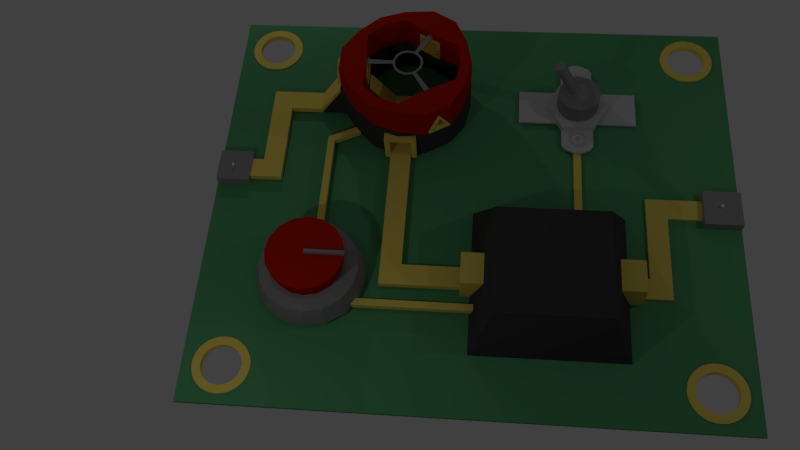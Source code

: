 # Source: Demodulation.blend  (saved by Blender 2.71.0; exported with 4.5.12 LTS)
import bpy
from mathutils import Matrix  # noqa: F401  (used for matrix-valued properties, if any)

bpy.ops.wm.read_factory_settings(use_empty=True)
scene = bpy.context.scene
scene.name = 'Scene'

# ---- collections
col_collection_1 = bpy.data.collections.new('Collection 1'); scene.collection.children.link(col_collection_1)
col_collection_2 = bpy.data.collections.new('Collection 2'); scene.collection.children.link(col_collection_2)
col_collection_2.hide_render = True
col_collection_2.hide_viewport = True

# ---- materials (node trees are filled in below, after node groups)
mat_material = bpy.data.materials.new('Material')
mat_material.alpha_threshold = 0.0
mat_material.use_transparent_shadow = False
mat_material.diffuse_color = (0.2529, 0.2529, 0.2529, 1.0)
mat_material.specular_color = (0.335, 0.335, 0.335)
mat_material.roughness = 0.5
mat_material.specular_intensity = 0.8698
mat_material.line_color = (0.0, 0.0, 0.0, 1.0)
mat_gold = bpy.data.materials.new('Gold')
mat_gold.alpha_threshold = 0.0
mat_gold.use_transparent_shadow = False
mat_gold.diffuse_color = (0.8, 0.6303, 0.1212, 1.0)
mat_gold.specular_color = (1.0, 0.4162, 0.0)
mat_gold.roughness = 0.5
mat_gold.specular_intensity = 1.0
mat_gold.line_color = (0.0, 0.0, 0.0, 1.0)
mat_chip = bpy.data.materials.new('Chip')
mat_chip.alpha_threshold = 0.0
mat_chip.use_transparent_shadow = False
mat_chip.diffuse_color = (0.04955, 0.04955, 0.04955, 1.0)
mat_chip.specular_color = (0.05497, 0.05497, 0.05497)
mat_chip.roughness = 0.5
mat_chip.line_color = (0.0, 0.0, 0.0, 1.0)
mat_button = bpy.data.materials.new('Button')
mat_button.alpha_threshold = 0.0
mat_button.use_transparent_shadow = False
mat_button.diffuse_color = (0.4292, 0.01075, 0.0, 1.0)
mat_button.specular_color = (0.7357, 0.0, 0.05259)
mat_button.roughness = 0.5
mat_button.line_color = (0.0, 0.0, 0.0, 1.0)
mat_chip_without_text = bpy.data.materials.new('chip_without_text')
mat_chip_without_text.alpha_threshold = 0.0
mat_chip_without_text.use_transparent_shadow = False
mat_chip_without_text.diffuse_color = (0.234, 0.234, 0.234, 1.0)
mat_chip_without_text.specular_color = (0.1379, 0.1379, 0.1379)
mat_chip_without_text.roughness = 0.5
mat_chip_without_text.specular_intensity = 0.2168
mat_chip_without_text.line_color = (0.0, 0.0, 0.0, 1.0)
mat_metalswitch = bpy.data.materials.new('metalswitch')
mat_metalswitch.alpha_threshold = 0.0
mat_metalswitch.use_transparent_shadow = False
mat_metalswitch.diffuse_color = (0.5173, 0.5173, 0.5173, 1.0)
mat_metalswitch.roughness = 0.5
mat_metalswitch.line_color = (0.0, 0.0, 0.0, 1.0)
mat_pcb = bpy.data.materials.new('PCB')
mat_pcb.alpha_threshold = 0.0
mat_pcb.use_transparent_shadow = False
mat_pcb.diffuse_color = (0.08712, 0.3185, 0.1364, 1.0)
mat_pcb.roughness = 0.5
mat_pcb.line_color = (0.0, 0.0, 0.0, 1.0)

# ---- material node trees

# ---- world
world_world = bpy.data.worlds.new('World'); scene.world = world_world
world_world.color = (0.05088, 0.05088, 0.05088)
world_world.use_sun_shadow = False
world_world.sun_shadow_jitter_overblur = 0.0
world_world.cycles.sampling_method = 'MANUAL'
world_world.cycles.sample_map_resolution = 256

# ---- cameras
cam_camera = bpy.data.cameras.new('Camera')
cam_camera.clip_end = 100.0
cam_camera.lens = 35.0
cam_camera.sensor_width = 32.0
cam_camera.sensor_height = 18.0
cam_camera.dof.focus_distance = 0.0
cam_camera.dof.aperture_fstop = 128.0

# ---- lights
light_point_002 = bpy.data.lights.new('Point.002', 'POINT')
light_point_002.transmission_factor = 0.0
light_point_002.energy = 100.0
light_point_002.shadow_buffer_clip_start = 0.5
light_point_002.shadow_soft_size = 0.1
light_point_002.shadow_maximum_resolution = 0.006
light_point_002.use_absolute_resolution = True
light_point_002.cycles.use_multiple_importance_sampling = False
light_point_001 = bpy.data.lights.new('Point.001', 'POINT')
light_point_001.transmission_factor = 0.0
light_point_001.energy = 100.0
light_point_001.shadow_buffer_clip_start = 0.5
light_point_001.shadow_soft_size = 0.1
light_point_001.shadow_maximum_resolution = 0.006
light_point_001.use_absolute_resolution = True
light_point_001.cycles.use_multiple_importance_sampling = False
light_point = bpy.data.lights.new('Point', 'POINT')
light_point.transmission_factor = 0.0
light_point.energy = 100.0
light_point.shadow_buffer_clip_start = 0.5
light_point.shadow_soft_size = 0.1
light_point.shadow_maximum_resolution = 0.006
light_point.use_absolute_resolution = True
light_point.cycles.use_multiple_importance_sampling = False

# ---- meshes
me_circle_008 = bpy.data.meshes.new('Circle.008')
me_circle_008.from_pydata([(0.0, 0.2434, 0.0), (-0.099, 0.2223, 0.0), (-0.1809, 0.1629, 0.0), (-0.2315, 0.07521, 0.0), (-0.2421, -0.02544, 0.0), (-0.2108, -0.1217, 0.0), (-0.1431, -0.1969, 0.0), (-0.0506, -0.2381, 0.0), (0.0506, -0.2381, 0.0), (0.1431, -0.1969, 0.0), (0.2108, -0.1217, 0.0), (0.2421, -0.02544, 0.0), (0.2315, 0.07521, 0.0), (0.1809, 0.1629, 0.0), (0.099, 0.2223, 0.0), (0.0, 0.2921, 0.0), (-0.1188, 0.2668, 0.0), (-0.2296, 0.1736, 0.0), (-0.2652, 0.1121, 0.0), (-0.2905, -0.03053, 0.0), (-0.2529, -0.146, 0.0), (-0.1717, -0.2363, 0.0), (0.1717, -0.2363, 0.0), (0.2529, -0.146, 0.0), (0.2905, -0.03053, 0.0), (0.2652, 0.1121, 0.0), (0.2296, 0.1736, 0.0), (0.1188, 0.2668, 0.0), (-0.717, 0.4954, 0.0), (-0.7778, 0.3903, 0.0), (0.8778, 0.4903, 0.0), (0.817, 0.5954, 0.0), (-0.03553, -0.2857, 0.0), (0.03553, -0.2857, 0.0), (-0.06072, -0.8857, 0.0), (0.06072, -0.8857, 0.0)], [], [(14, 27, 15, 0), (13, 26, 27, 14), (12, 25, 26, 13), (11, 24, 25, 12), (10, 23, 24, 11), (9, 22, 23, 10), (5, 20, 21, 6), (4, 19, 20, 5), (3, 18, 19, 4), (2, 17, 18, 3), (1, 16, 17, 2), (0, 15, 16, 1), (18, 17, 28, 29), (26, 25, 30, 31), (33, 32, 34, 35), (8, 33, 22, 9), (7, 32, 33, 8), (6, 21, 32, 7)])
me_circle_008.materials.append(mat_material)
me_circle_008.use_remesh_preserve_volume = False
me_circle_008.use_remesh_preserve_attributes = False
me_circle_008.use_mirror_vertex_groups = False
me_circle_008.update()
me_cube_021 = bpy.data.meshes.new('Cube.021')
me_cube_021.from_pydata([(33.97, -2.409, -1.0), (33.29, -2.365, -1.0), (33.89, -14.06, -1.0), (33.21, -14.03, -1.0), (33.97, -2.409, 1.0), (33.29, -2.365, 1.0), (30.35, -15.36, -1.0), (30.35, -15.36, 1.0), (30.65, -15.99, 1.0), (30.65, -15.99, -1.0), (33.89, -14.06, 1.0), (33.21, -14.03, 1.0), (32.78, -15.0, 1.0), (32.78, -15.0, -1.0), (33.29, -2.365, 1.0), (33.97, -2.409, 1.0), (33.29, -2.365, -1.0), (33.97, -2.409, -1.0), (33.86, -14.49, -1.0), (32.78, -15.0, -1.0), (33.86, -14.49, 1.0), (32.78, -15.0, 1.0), (33.21, -14.03, 1.0), (33.89, -14.06, 1.0), (33.21, -14.03, -1.0), (33.89, -14.06, -1.0)], [], [(0, 4, 15, 17), (5, 1, 16, 14), (7, 6, 9, 8), (22, 24, 6, 7), (21, 22, 7, 8), (19, 21, 8, 9), (14, 16, 3, 11), (23, 25, 2, 10), (24, 22, 11, 3), (21, 22, 11, 12), (4, 5, 14, 15), (15, 14, 11, 10), (17, 15, 10, 2), (19, 21, 12, 13), (25, 23, 20, 18), (22, 23, 10, 11), (1, 24, 3, 16), (25, 0, 17, 2), (23, 22, 21, 20), (20, 21, 19, 18)])
me_cube_021.materials.append(mat_gold)
me_cube_021.use_remesh_preserve_volume = False
me_cube_021.use_remesh_preserve_attributes = False
me_cube_021.use_mirror_vertex_groups = False
me_cube_021.update()
me_cube_020 = bpy.data.meshes.new('Cube.020')
me_cube_020.from_pydata([(-3.904, 1.0, -1.41), (-3.904, -1.0, -1.41), (-1.452, -1.0, -1.41), (-1.452, 1.0, -1.41), (-1.452, 1.0, 0.5984), (-1.452, -1.0, 0.5984), (-3.904, -1.0, 1.0), (-3.904, 1.0, 1.0), (8.356, 1.0, 0.5984), (8.356, -1.0, 0.5984), (10.81, 1.0, 1.0), (10.81, -1.0, 1.0), (10.81, 1.0, -1.41), (10.81, -1.0, -1.41), (8.356, 1.0, -1.41), (8.356, -1.0, -1.41)], [], [(4, 5, 2, 3), (1, 6, 7, 0), (5, 6, 1), (0, 4, 3), (8, 12, 14), (11, 9, 13), (5, 4, 8, 9), (13, 9, 15), (7, 4, 0), (4, 7, 10, 8), (7, 6, 11, 10), (9, 8, 14, 15), (13, 12, 10, 11), (6, 5, 9, 11), (5, 1, 2), (8, 10, 12)])
me_cube_020.materials.append(mat_gold)
me_cube_020.use_remesh_preserve_volume = False
me_cube_020.use_remesh_preserve_attributes = False
me_cube_020.use_mirror_vertex_groups = False
me_cube_020.update()
me_cube_018 = bpy.data.meshes.new('Cube.018')
me_cube_018.from_pydata([(13.72, 0.448, -4.603), (13.72, 2.448, -4.603), (13.72, 0.448, -6.603), (13.72, 2.448, -6.603), (-3.879, 2.448, -6.603), (-3.879, 0.448, -6.603), (-3.879, 2.448, -4.603), (-3.879, 0.448, -4.603), (-5.638, 0.448, -4.603), (-5.638, 2.448, -4.603), (-5.638, 0.448, -6.603), (-5.638, 2.448, -6.603), (-5.638, -1.905, 4.839), (-5.638, -1.905, 6.839), (-3.879, -1.905, 6.839), (-3.879, -1.905, 4.839), (15.78, 0.448, -4.603), (15.78, 2.448, -4.603), (15.78, 0.448, -6.603), (15.78, 2.448, -6.603), (13.72, 9.66, -4.603), (13.72, 9.66, -6.603), (15.78, 9.66, -4.603), (15.78, 9.66, -6.603)], [], [(6, 7, 0, 1), (11, 9, 6, 4), (1, 17, 22, 20), (7, 5, 2, 0), (5, 4, 3, 2), (9, 8, 7, 6), (4, 6, 1, 3), (13, 12, 15, 14), (17, 16, 18, 19), (0, 2, 18, 16), (1, 0, 16, 17), (2, 3, 19, 18), (21, 20, 22, 23), (19, 3, 21, 23), (17, 19, 23, 22), (3, 1, 20, 21), (5, 7, 14, 15), (7, 8, 13, 14), (10, 5, 15, 12), (8, 10, 12, 13), (8, 7, 5, 10)])
me_cube_018.materials.append(mat_gold)
me_cube_018.use_remesh_preserve_volume = False
me_cube_018.use_remesh_preserve_attributes = False
me_cube_018.use_mirror_vertex_groups = False
me_cube_018.update()
me_cube_017 = bpy.data.meshes.new('Cube.017')
me_cube_017.from_pydata([(21.36, 3.637, -2.715), (21.36, 1.637, -2.715), (19.36, 1.637, -2.715), (19.36, 3.637, -2.715), (21.36, 3.637, -0.7149), (21.36, 1.637, -0.7149), (19.36, 1.637, -0.7149), (19.36, 3.637, -0.7149), (12.97, 6.727, -2.715), (12.97, 6.727, -0.7149), (10.91, 6.727, -0.7149), (10.91, 6.727, -2.715), (21.36, -0.4576, -2.715), (19.36, -0.4576, -2.715), (21.36, -0.4576, -0.7149), (19.36, -0.4576, -0.7149), (21.36, -0.4576, -2.715), (19.36, -0.4576, -2.715), (21.36, -0.4576, -0.7149), (19.36, -0.4576, -0.7149), (10.91, 1.637, -2.715), (10.91, 3.637, -2.715), (10.91, 1.637, -0.7149), (10.91, 3.637, -0.7149), (12.97, 3.637, -0.7149), (12.97, 1.637, -0.7149), (12.97, 3.637, -2.715), (12.97, 1.637, -2.715), (12.97, 9.027, 8.856), (12.97, 9.027, 10.86), (10.91, 9.027, 10.86), (10.91, 9.027, 8.856)], [], [(4, 5, 1, 0), (7, 4, 0, 3), (7, 6, 5, 4), (11, 10, 30, 31), (24, 26, 8, 9), (23, 24, 9, 10), (21, 23, 10, 11), (15, 13, 17, 19), (13, 12, 16, 17), (6, 2, 13, 15), (5, 6, 15, 14), (1, 5, 14, 12), (18, 19, 17, 16), (14, 15, 19, 18), (12, 14, 18, 16), (27, 25, 22, 20), (6, 7, 24, 25), (2, 6, 25, 27), (7, 3, 26, 24), (25, 24, 23, 22), (22, 23, 21, 20), (29, 28, 31, 30), (10, 9, 29, 30), (8, 11, 31, 28), (9, 8, 28, 29)])
me_cube_017.materials.append(mat_gold)
me_cube_017.use_remesh_preserve_volume = False
me_cube_017.use_remesh_preserve_attributes = False
me_cube_017.use_mirror_vertex_groups = False
me_cube_017.update()
me_circle_005 = bpy.data.meshes.new('Circle.005')
me_circle_005.from_pydata([(1.332e-15, 1.0, 0.3469), (-0.866, 0.5, 0.3469), (-0.866, -0.5, 0.3469), (8.742e-08, -1.0, 0.3469), (0.866, -0.5, 0.3469), (0.866, 0.5, 0.3469), (1.332e-15, 1.0, -1.11), (-0.866, 0.5, -1.11), (-0.866, -0.5, -1.11), (8.742e-08, -1.0, -1.11), (0.866, -0.5, -1.11), (0.866, 0.5, -1.11), (-8.742e-09, 1.32, 0.3469), (-1.143, 0.66, 0.3469), (-1.143, -0.66, 0.3469), (1.067e-07, -1.32, 0.3469), (1.143, -0.66, 0.3469), (1.143, 0.66, 0.3469), (-8.742e-09, 1.32, -1.11), (-1.143, 0.66, -1.11), (-1.143, -0.66, -1.11), (1.067e-07, -1.32, -1.11), (1.143, -0.66, -1.11), (1.143, 0.66, -1.11)], [], [(5, 0, 6, 11), (4, 5, 11, 10), (3, 4, 10, 9), (2, 3, 9, 8), (1, 2, 8, 7), (0, 1, 7, 6), (17, 23, 18, 12), (16, 22, 23, 17), (15, 21, 22, 16), (14, 20, 21, 15), (13, 19, 20, 14), (12, 18, 19, 13), (0, 12, 13, 1), (5, 17, 12, 0), (4, 16, 17, 5), (3, 15, 16, 4), (2, 14, 15, 3), (1, 13, 14, 2), (6, 7, 19, 18), (11, 6, 18, 23), (10, 11, 23, 22), (9, 10, 22, 21), (8, 9, 21, 20), (7, 8, 20, 19)])
me_circle_005.materials.append(mat_gold)
me_circle_005.use_remesh_preserve_volume = False
me_circle_005.use_remesh_preserve_attributes = False
me_circle_005.use_mirror_vertex_groups = False
me_circle_005.update()
me_circle_004 = bpy.data.meshes.new('Circle.004')
me_circle_004.from_pydata([(9.537e-07, 0.675, 0.55), (-0.866, -0.825, 0.55), (0.866, -0.825, 0.55), (9.537e-07, 0.675, -0.55), (-0.866, -0.825, -0.55), (0.866, -0.825, -0.55), (9.507e-07, 0.975, 0.55), (-1.126, -0.975, 0.55), (1.126, -0.975, 0.55), (9.507e-07, 0.975, -0.55), (-1.126, -0.975, -0.55), (1.126, -0.975, -0.55)], [], [(2, 5, 3, 0), (1, 4, 5, 2), (0, 3, 4, 1), (8, 6, 9, 11), (7, 8, 11, 10), (6, 7, 10, 9), (3, 5, 11, 9), (5, 4, 10, 11), (4, 3, 9, 10), (2, 0, 6, 8), (1, 2, 8, 7), (0, 1, 7, 6)])
me_circle_004.materials.append(mat_gold)
me_circle_004.use_remesh_preserve_volume = False
me_circle_004.use_remesh_preserve_attributes = False
me_circle_004.use_mirror_vertex_groups = False
me_circle_004.update()
me_circle_003 = bpy.data.meshes.new('Circle.003')
me_circle_003.from_pydata([(2.384e-07, 1.0, -1.5), (-1.0, -1.033e-07, -1.5), (3.258e-07, -1.0, -1.5), (1.0, -4.768e-08, -1.5), (2.317e-07, 1.3, -1.5), (-1.3, -1.164e-07, -1.5), (3.454e-07, -1.3, -1.5), (1.3, -4.41e-08, -1.5), (2.384e-07, 1.0, 1.5), (-1.0, -1.033e-07, 1.5), (3.258e-07, -1.0, 1.5), (1.0, -4.768e-08, 1.5), (2.317e-07, 1.3, 1.5), (-1.3, -1.164e-07, 1.5), (3.454e-07, -1.3, 1.5), (1.3, -4.41e-08, 1.5)], [], [(3, 0, 4, 7), (2, 3, 7, 6), (1, 2, 6, 5), (0, 1, 5, 4), (11, 15, 12, 8), (10, 14, 15, 11), (9, 13, 14, 10), (8, 12, 13, 9), (4, 12, 15, 7), (7, 15, 14, 6), (6, 14, 13, 5), (5, 13, 12, 4), (3, 11, 8, 0), (2, 10, 11, 3), (1, 9, 10, 2), (0, 8, 9, 1)])
me_circle_003.materials.append(mat_gold)
me_circle_003.use_remesh_preserve_volume = False
me_circle_003.use_remesh_preserve_attributes = False
me_circle_003.use_mirror_vertex_groups = False
me_circle_003.update()
me_cube_011 = bpy.data.meshes.new('Cube.011')
me_cube_011.from_pydata([(-3.904, 1.0, -1.41), (-3.904, -1.0, -1.41), (-1.452, -1.0, -1.41), (-1.452, 1.0, -1.41), (-1.452, 1.0, 0.5984), (-1.452, -1.0, 0.5984), (-3.904, -1.0, 1.0), (-3.904, 1.0, 1.0), (8.356, 1.0, 0.5984), (8.356, -1.0, 0.5984), (10.81, 1.0, 1.0), (10.81, -1.0, 1.0), (10.81, 1.0, -1.41), (10.81, -1.0, -1.41), (8.356, 1.0, -1.41), (8.356, -1.0, -1.41)], [], [(4, 5, 2, 3), (1, 6, 7, 0), (5, 6, 1), (0, 4, 3), (8, 12, 14), (11, 9, 13), (5, 4, 8, 9), (13, 9, 15), (7, 4, 0), (4, 7, 10, 8), (7, 6, 11, 10), (9, 8, 14, 15), (13, 12, 10, 11), (6, 5, 9, 11), (5, 1, 2), (8, 10, 12)])
me_cube_011.materials.append(mat_gold)
me_cube_011.use_remesh_preserve_volume = False
me_cube_011.use_remesh_preserve_attributes = False
me_cube_011.use_mirror_vertex_groups = False
me_cube_011.update()
me_circle_001 = bpy.data.meshes.new('Circle.001')
me_circle_001.from_pydata([(0.0, 1.0, 0.3), (-0.4067, 0.9135, 0.3), (-0.7431, 0.6691, 0.3), (-0.9511, 0.309, 0.3), (-0.9945, -0.1045, 0.3), (-0.866, -0.5, 0.3), (-0.5878, -0.809, 0.3), (-0.2079, -0.7731, 0.3), (0.2079, -0.7731, 0.3), (0.5878, -0.809, 0.3), (0.866, -0.5, 0.3), (0.9945, -0.1045, 0.3), (0.9511, 0.309, 0.3), (0.7431, 0.6691, 0.3), (0.4067, 0.9135, 0.3), (-1.589e-09, 1.2, 0.3), (-0.4881, 1.096, 0.3), (-0.8918, 0.803, 0.3), (-1.141, 0.3708, 0.3), (-1.193, -0.1254, 0.3), (-1.039, -0.6, 0.3), (-0.7053, -0.9708, 0.3), (-0.2495, -1.267, 0.3), (0.2495, -1.267, 0.3), (0.7053, -0.9708, 0.3), (1.039, -0.6, 0.3), (1.193, -0.1254, 0.3), (1.141, 0.3708, 0.3), (0.8918, 0.803, 0.3), (0.4881, 1.096, 0.3), (0.0, 1.0, -0.2), (-0.4067, 0.9135, -0.2), (-0.7431, 0.6691, -0.2), (-0.9511, 0.309, -0.2), (-0.9945, -0.1045, -0.2), (-0.866, -0.5, -0.2), (-0.5878, -0.809, -0.2), (-0.2079, -0.7731, -0.2), (0.2079, -0.7731, -0.2), (0.5878, -0.809, -0.2), (0.866, -0.5, -0.2), (0.9945, -0.1045, -0.2), (0.9511, 0.309, -0.2), (0.7431, 0.6691, -0.2), (0.4067, 0.9135, -0.2), (-1.589e-09, 1.2, -0.2), (-0.4881, 1.096, -0.2), (-0.8918, 0.803, -0.2), (-1.141, 0.3708, -0.2), (-1.193, -0.1254, -0.2), (-1.039, -0.6, -0.2), (-0.7053, -0.9708, -0.2), (-0.2495, -1.267, -0.2), (0.2495, -1.267, -0.2), (0.7053, -0.9708, -0.2), (1.039, -0.6, -0.2), (1.193, -0.1254, -0.2), (1.141, 0.3708, -0.2), (0.8918, 0.803, -0.2), (0.4881, 1.096, -0.2), (-0.2495, -1.728, -0.2), (0.2495, -1.728, -0.2), (-0.2495, -1.728, -0.2), (0.2495, -1.728, -0.2), (-0.2079, -0.2914, -0.2), (0.2079, -0.2914, -0.2), (-0.2079, -0.2914, -0.2), (0.2079, -0.2914, -0.2)], [], [(14, 29, 15, 0), (13, 28, 29, 14), (12, 27, 28, 13), (11, 26, 27, 12), (10, 25, 26, 11), (9, 24, 25, 10), (8, 23, 24, 9), (7, 22, 23, 8), (6, 21, 22, 7), (5, 20, 21, 6), (4, 19, 20, 5), (3, 18, 19, 4), (2, 17, 18, 3), (1, 16, 17, 2), (0, 15, 16, 1), (44, 30, 45, 59), (43, 44, 59, 58), (42, 43, 58, 57), (41, 42, 57, 56), (40, 41, 56, 55), (39, 40, 55, 54), (38, 39, 54, 53), (37, 38, 53, 52), (36, 37, 52, 51), (35, 36, 51, 50), (34, 35, 50, 49), (33, 34, 49, 48), (32, 33, 48, 47), (31, 32, 47, 46), (30, 31, 46, 45), (29, 28, 58, 59), (18, 17, 47, 48), (6, 7, 37, 36), (27, 26, 56, 57), (4, 5, 35, 34), (16, 15, 45, 46), (25, 24, 54, 55), (2, 3, 33, 32), (13, 14, 44, 43), (22, 52, 62, 60), (0, 1, 31, 30), (11, 12, 42, 41), (21, 20, 50, 51), (9, 10, 40, 39), (15, 29, 59, 45), (19, 18, 48, 49), (8, 38, 67, 65), (28, 27, 57, 58), (17, 16, 46, 47), (5, 6, 36, 35), (26, 25, 55, 56), (3, 4, 34, 33), (14, 0, 30, 44), (24, 23, 53, 54), (1, 2, 32, 31), (12, 13, 43, 42), (22, 21, 51, 52), (10, 11, 41, 40), (20, 19, 49, 50), (8, 9, 39, 38), (61, 60, 62, 63), (53, 23, 61, 63), (52, 53, 63, 62), (23, 22, 60, 61), (64, 65, 67, 66), (37, 7, 64, 66), (38, 37, 66, 67), (7, 8, 65, 64)])
me_circle_001.materials.append(mat_chip)
me_circle_001.use_remesh_preserve_volume = False
me_circle_001.use_remesh_preserve_attributes = False
me_circle_001.use_mirror_vertex_groups = False
me_circle_001.update()
me_circle = bpy.data.meshes.new('Circle')
me_circle.from_pydata([(0.0, 1.0, 0.3), (-0.4067, 0.9135, 0.3), (0.7779, 0.209, 0.3), (-0.9945, -0.1045, 0.3), (-0.866, -0.5, 0.3), (-0.5878, -0.809, 0.3), (-0.2079, -1.078, 0.3), (0.2079, -1.078, 0.3), (0.866, -0.5, 0.3), (0.9945, -0.1045, -0.2), (0.4067, 0.9135, 0.3), (-1.589e-09, 1.2, 0.3), (-0.4881, 1.096, 0.3), (0.9784, 0.853, -0.2), (1.228, 0.4208, -0.2), (-1.193, -0.1254, 0.3), (-1.039, -0.6, 0.3), (-0.7053, -0.9708, 0.3), (-0.2495, -1.274, 0.3), (0.2495, -1.274, 0.3), (0.7053, -0.9708, 0.3), (1.039, -0.6, 0.3), (0.9784, 0.853, 0.3), (1.228, 0.4208, 0.3), (0.4881, 1.096, 0.3), (0.0, 1.0, -0.2), (-0.4067, 0.9135, -0.2), (1.193, -0.1254, -0.2), (-0.9945, -0.1045, -0.2), (-0.866, -0.5, -0.2), (-0.5878, -0.809, -0.2), (-0.2079, -1.078, -0.2), (0.2079, -1.078, -0.2), (0.5878, -0.809, -0.2), (0.866, -0.5, -0.2), (1.193, -0.1254, 0.3), (0.8297, 0.7191, 0.3), (0.4067, 0.9135, -0.2), (-1.589e-09, 1.2, -0.2), (-0.4881, 1.096, -0.2), (0.8297, 0.7191, -0.2), (1.038, 0.359, -0.2), (-1.193, -0.1254, -0.2), (-1.039, -0.6, -0.2), (-0.7053, -0.9708, -0.2), (-0.2495, -1.274, -0.2), (0.2495, -1.274, -0.2), (0.7053, -0.9708, -0.2), (1.039, -0.6, -0.2), (1.038, 0.359, 0.3), (0.9945, -0.1045, 0.3), (0.4881, 1.096, -0.2), (-0.2079, -0.7781, 0.3), (0.2079, -0.7781, 0.3), (0.5878, -0.809, 0.3), (-0.2079, -0.7781, -0.2008), (0.2079, -0.7781, -0.2008), (-0.8297, 0.7191, 0.3), (-1.038, 0.359, 0.3), (-0.9784, 0.853, 0.3), (-1.228, 0.4208, 0.3), (-0.8297, 0.7191, -0.2), (-1.038, 0.359, -0.2), (-0.9784, 0.853, -0.2), (-1.228, 0.4208, -0.2), (-0.5699, 0.5691, 0.3), (-0.7779, 0.209, 0.3), (-0.5699, 0.5691, -0.2008), (-0.7779, 0.209, -0.2008), (0.5699, 0.5691, 0.3), (0.7779, 0.209, -0.2008), (0.5699, 0.5691, -0.2008)], [], [(10, 24, 11, 0), (36, 69, 2, 49), (6, 18, 19, 7), (5, 17, 18, 6), (4, 16, 17, 5), (3, 15, 16, 4), (40, 37, 51, 13), (10, 37, 71, 69), (1, 12, 59, 57), (0, 11, 12, 1), (37, 25, 38, 51), (50, 35, 23, 49), (49, 23, 22, 36), (33, 34, 48, 47), (32, 33, 47, 46), (31, 32, 46, 45), (30, 31, 45, 44), (29, 30, 44, 43), (28, 29, 43, 42), (2, 69, 71, 70), (70, 9, 50, 2), (25, 26, 39, 38), (41, 40, 13, 14), (10, 69, 36), (22, 23, 14, 13), (3, 4, 29, 28), (12, 11, 38, 39), (21, 20, 47, 48), (62, 28, 42, 64), (23, 35, 27, 14), (19, 18, 45, 46), (0, 1, 26, 25), (49, 2, 50), (17, 16, 43, 44), (11, 24, 51, 38), (24, 22, 13, 51), (9, 41, 14, 27), (8, 21, 35, 50), (4, 5, 30, 29), (34, 9, 27, 48), (10, 0, 25, 37), (20, 19, 46, 47), (35, 21, 48, 27), (18, 17, 44, 45), (16, 15, 42, 43), (7, 53, 52, 6), (54, 20, 21, 8), (7, 19, 20, 54), (54, 8, 34, 33), (57, 59, 60, 58), (54, 53, 7), (6, 52, 5), (52, 53, 56, 55), (54, 33, 56, 53), (55, 30, 5, 52), (61, 62, 64, 63), (60, 59, 63, 64), (58, 66, 65, 57), (65, 66, 68, 67), (36, 22, 24, 10), (8, 50, 9, 34), (26, 61, 63, 39), (15, 60, 64, 42), (59, 12, 39, 63), (58, 60, 15, 3), (3, 66, 58), (57, 65, 1), (3, 28, 68, 66), (67, 26, 1, 65)])
me_circle.materials.append(mat_button)
me_circle.use_remesh_preserve_volume = False
me_circle.use_remesh_preserve_attributes = False
me_circle.use_mirror_vertex_groups = False
me_circle.update()
me_handle_out = bpy.data.meshes.new('Handle.Out')
me_handle_out.from_pydata([(-1.0, -1.0, -1.0), (-1.0, 1.0, -1.0), (1.0, 1.0, -1.0), (1.0, -1.0, -1.0), (-1.0, -1.0, 1.0), (-1.0, 1.0, 1.0), (1.0, 1.0, 1.0), (1.0, -1.0, 1.0)], [], [(4, 5, 1, 0), (5, 6, 2, 1), (6, 7, 3, 2), (7, 4, 0, 3), (0, 1, 2, 3), (7, 6, 5, 4)])
me_handle_out.use_remesh_preserve_volume = False
me_handle_out.use_remesh_preserve_attributes = False
me_handle_out.use_mirror_vertex_groups = False
me_handle_out.update()
me_handle_chip_out = bpy.data.meshes.new('Handle.Chip.Out')
me_handle_chip_out.from_pydata([(-1.0, -1.0, -1.0), (-1.0, 1.0, -1.0), (1.0, 1.0, -1.0), (1.0, -1.0, -1.0), (-1.0, -1.0, 1.0), (-1.0, 1.0, 1.0), (1.0, 1.0, 1.0), (1.0, -1.0, 1.0)], [], [(4, 5, 1, 0), (5, 6, 2, 1), (6, 7, 3, 2), (7, 4, 0, 3), (0, 1, 2, 3), (7, 6, 5, 4)])
me_handle_chip_out.use_remesh_preserve_volume = False
me_handle_chip_out.use_remesh_preserve_attributes = False
me_handle_chip_out.use_mirror_vertex_groups = False
me_handle_chip_out.update()
me_handle_generator = bpy.data.meshes.new('Handle.Generator')
me_handle_generator.from_pydata([(-1.0, -1.0, -1.0), (-1.0, 1.0, -1.0), (1.0, 1.0, -1.0), (1.0, -1.0, -1.0), (-1.0, -1.0, 1.0), (-1.0, 1.0, 1.0), (1.0, 1.0, 1.0), (1.0, -1.0, 1.0)], [], [(4, 5, 1, 0), (5, 6, 2, 1), (6, 7, 3, 2), (7, 4, 0, 3), (0, 1, 2, 3), (7, 6, 5, 4)])
me_handle_generator.use_remesh_preserve_volume = False
me_handle_generator.use_remesh_preserve_attributes = False
me_handle_generator.use_mirror_vertex_groups = False
me_handle_generator.update()
me_handle_in = bpy.data.meshes.new('Handle.In')
me_handle_in.from_pydata([(-1.0, -1.0, -1.0), (-1.0, 1.0, -1.0), (1.0, 1.0, -1.0), (1.0, -1.0, -1.0), (-1.0, -1.0, 1.0), (-1.0, 1.0, 1.0), (1.0, 1.0, 1.0), (1.0, -1.0, 1.0)], [], [(4, 5, 1, 0), (5, 6, 2, 1), (6, 7, 3, 2), (7, 4, 0, 3), (0, 1, 2, 3), (7, 6, 5, 4)])
me_handle_in.use_remesh_preserve_volume = False
me_handle_in.use_remesh_preserve_attributes = False
me_handle_in.use_mirror_vertex_groups = False
me_handle_in.update()
me_cube_019 = bpy.data.meshes.new('Cube.019')
me_cube_019.from_pydata([(48.3, -13.32, -1.0), (48.34, -12.64, -1.0), (36.65, -13.24, -1.0), (36.68, -12.57, -1.0), (48.3, -13.32, 1.0), (48.34, -12.64, 1.0), (35.34, -9.706, -1.0), (35.34, -9.706, 1.0), (34.72, -9.998, 1.0), (34.72, -9.998, -1.0), (36.65, -13.24, 1.0), (36.68, -12.57, 1.0), (35.71, -12.13, 1.0), (35.71, -12.13, -1.0), (48.34, -12.64, 1.0), (48.3, -13.32, 1.0), (48.34, -12.64, -1.0), (48.3, -13.32, -1.0), (36.22, -13.22, -1.0), (35.71, -12.13, -1.0), (36.22, -13.22, 1.0), (35.71, -12.13, 1.0), (36.68, -12.57, 1.0), (36.65, -13.24, 1.0), (36.68, -12.57, -1.0), (36.65, -13.24, -1.0)], [], [(0, 4, 15, 17), (5, 1, 16, 14), (7, 6, 9, 8), (22, 24, 6, 7), (21, 22, 7, 8), (19, 21, 8, 9), (14, 16, 3, 11), (23, 25, 2, 10), (24, 22, 11, 3), (21, 22, 11, 12), (4, 5, 14, 15), (15, 14, 11, 10), (17, 15, 10, 2), (19, 21, 12, 13), (25, 23, 20, 18), (22, 23, 10, 11), (1, 24, 3, 16), (25, 0, 17, 2), (23, 22, 21, 20), (20, 21, 19, 18)])
me_cube_019.materials.append(mat_gold)
me_cube_019.use_remesh_preserve_volume = False
me_cube_019.use_remesh_preserve_attributes = False
me_cube_019.use_mirror_vertex_groups = False
me_cube_019.update()
me_cube_014 = bpy.data.meshes.new('Cube.014')
me_cube_014.from_pydata([(-1.0, -1.0, -1.0), (-1.0, 1.0, -1.0), (1.0, 1.0, -1.0), (1.0, -1.0, -1.0), (-1.0, -1.0, 1.0), (-1.0, 1.0, 1.0), (1.0, 1.0, 1.0), (1.0, -1.0, 1.0)], [], [(4, 5, 1, 0), (5, 6, 2, 1), (6, 7, 3, 2), (7, 4, 0, 3), (7, 6, 5, 4)])
me_cube_014.materials.append(mat_material)
me_cube_014.use_remesh_preserve_volume = False
me_cube_014.use_remesh_preserve_attributes = False
me_cube_014.use_mirror_vertex_groups = False
me_cube_014.update()
me_sphere = bpy.data.meshes.new('Sphere')
me_sphere.from_pydata([(-0.3827, 0.0, 0.9239), (-0.5556, 0.0, 0.8315), (-0.7071, 0.0, 0.7071), (-0.8315, 0.0, 0.5556), (-0.9239, 0.0, 0.3827), (-0.9808, 0.0, 0.1951), (-1.0, 0.0, 7.55e-08), (-0.3536, 0.1464, 0.9239), (-0.5133, 0.2126, 0.8315), (-0.6533, 0.2706, 0.7071), (-0.7682, 0.3182, 0.5556), (-0.8536, 0.3536, 0.3827), (-0.9061, 0.3753, 0.1951), (-0.9239, 0.3827, 7.55e-08), (-0.2706, 0.2706, 0.9239), (-0.3928, 0.3928, 0.8315), (-0.5, 0.5, 0.7071), (-0.5879, 0.5879, 0.5556), (-0.6533, 0.6533, 0.3827), (-0.6935, 0.6935, 0.1951), (-0.7071, 0.7071, 7.55e-08), (-0.1464, 0.3536, 0.9239), (-0.2126, 0.5133, 0.8315), (-0.2706, 0.6533, 0.7071), (-0.3182, 0.7682, 0.5556), (-0.3536, 0.8536, 0.3827), (-0.3753, 0.9061, 0.1951), (-0.3827, 0.9239, 7.55e-08), (3.824e-07, 0.3827, 0.9239), (3.824e-07, 0.5556, 0.8315), (3.973e-07, 0.7071, 0.7071), (4.122e-07, 0.8315, 0.5556), (3.824e-07, 0.9239, 0.3827), (3.824e-07, 0.9808, 0.1951), (4.42e-07, 1.0, 7.55e-08), (0.1464, 0.3536, 0.9239), (0.2126, 0.5133, 0.8315), (0.2706, 0.6533, 0.7071), (0.3182, 0.7682, 0.5556), (0.3536, 0.8536, 0.3827), (0.3753, 0.9061, 0.1951), (0.3827, 0.9239, 7.55e-08), (0.2706, 0.2706, 0.9239), (0.3928, 0.3928, 0.8315), (0.5, 0.5, 0.7071), (0.5879, 0.5879, 0.5556), (0.6533, 0.6533, 0.3827), (0.6935, 0.6935, 0.1951), (0.7071, 0.7071, 7.55e-08), (0.3536, 0.1464, 0.9239), (0.5133, 0.2126, 0.8315), (0.6533, 0.2706, 0.7071), (0.7682, 0.3182, 0.5556), (0.8536, 0.3536, 0.3827), (0.9061, 0.3753, 0.1951), (0.9239, 0.3827, 7.55e-08), (0.3827, -1.137e-07, 0.9239), (0.5556, -1.435e-07, 0.8315), (0.7071, -8.392e-08, 0.7071), (0.8315, -2.329e-07, 0.5556), (0.9239, -2.031e-07, 0.3827), (0.9808, -1.435e-07, 0.1951), (1.0, -2.329e-07, 7.55e-08), (0.3536, -0.1464, 0.9239), (0.5133, -0.2126, 0.8315), (0.6533, -0.2706, 0.7071), (0.7682, -0.3182, 0.5556), (0.8536, -0.3536, 0.3827), (0.9061, -0.3753, 0.1951), (0.9239, -0.3827, 7.55e-08), (0.2706, -0.2706, 0.9239), (0.3928, -0.3928, 0.8315), (0.5, -0.5, 0.7071), (0.5879, -0.5879, 0.5556), (0.6533, -0.6533, 0.3827), (0.6935, -0.6935, 0.1951), (0.7071, -0.7071, 7.55e-08), (0.1464, -0.3536, 0.9239), (0.2126, -0.5133, 0.8315), (0.2706, -0.6533, 0.7071), (0.3182, -0.7682, 0.5556), (0.3536, -0.8536, 0.3827), (0.3753, -0.9061, 0.1951), (0.3827, -0.9239, 7.55e-08), (-0.3536, -0.1464, 3.724), (-0.1802, -0.07466, 3.781), (-0.2706, -0.2706, 3.724), (-0.1379, -0.1379, 3.781), (1.738e-07, -0.3827, 0.9239), (6.951e-08, -0.5556, 0.8315), (8.441e-08, -0.7071, 0.7071), (-9.441e-08, -0.8315, 0.5556), (-3.48e-08, -0.9239, 0.3827), (5.461e-08, -0.9808, 0.1951), (-6.46e-08, -1.0, 7.55e-08), (4.257e-08, -3.456e-07, 3.8), (-0.1464, -0.3536, 3.724), (-0.07466, -0.1802, 3.781), (1.209e-07, -0.3827, 3.724), (1.88e-07, -0.1951, 3.781), (0.1464, -0.3536, 3.724), (0.07466, -0.1802, 3.781), (-0.1464, -0.3536, 0.9239), (-0.2126, -0.5133, 0.8315), (-0.2706, -0.6533, 0.7071), (-0.3182, -0.7682, 0.5556), (-0.3536, -0.8536, 0.3827), (-0.3753, -0.9061, 0.1951), (-0.3827, -0.9239, 7.55e-08), (0.2706, -0.2706, 3.724), (0.138, -0.138, 3.781), (0.3536, -0.1464, 3.724), (0.1802, -0.07466, 3.781), (0.3827, -2.289e-07, 3.724), (0.1951, -1.842e-07, 3.781), (0.3536, 0.1464, 3.724), (-0.2706, -0.2706, 0.9239), (-0.3928, -0.3928, 0.8315), (-0.5, -0.5, 0.7071), (-0.5879, -0.5879, 0.5556), (-0.6533, -0.6533, 0.3827), (-0.6935, -0.6935, 0.1951), (-0.7071, -0.7071, 7.55e-08), (0.1802, 0.07466, 3.781), (0.2706, 0.2706, 3.724), (0.138, 0.1379, 3.781), (0.1464, 0.3536, 3.724), (0.07466, 0.1802, 3.781), (3.296e-07, 0.3827, 3.724), (2.923e-07, 0.1951, 3.781), (-0.1464, 0.3536, 3.724), (-0.3536, -0.1464, 0.9239), (-0.5133, -0.2126, 0.8315), (-0.6533, -0.2706, 0.7071), (-0.7682, -0.3182, 0.5556), (-0.8536, -0.3536, 0.3827), (-0.9061, -0.3753, 0.1951), (-0.9239, -0.3827, 7.55e-08), (-0.07466, 0.1802, 3.781), (-0.2706, 0.2706, 3.724), (-0.1379, 0.1379, 3.781), (-0.3536, 0.1464, 3.724), (-0.1802, 0.07466, 3.781), (-0.3827, -1.152e-07, 3.724), (-0.1951, -1.152e-07, 3.781)], [], [(5, 4, 11, 12), (3, 2, 9, 10), (1, 0, 7, 8), (6, 5, 12, 13), (4, 3, 10, 11), (2, 1, 8, 9), (9, 8, 15, 16), (12, 11, 18, 19), (10, 9, 16, 17), (8, 7, 14, 15), (13, 12, 19, 20), (11, 10, 17, 18), (16, 15, 22, 23), (19, 18, 25, 26), (17, 16, 23, 24), (15, 14, 21, 22), (20, 19, 26, 27), (18, 17, 24, 25), (23, 22, 29, 30), (26, 25, 32, 33), (24, 23, 30, 31), (22, 21, 28, 29), (27, 26, 33, 34), (25, 24, 31, 32), (30, 29, 36, 37), (33, 32, 39, 40), (31, 30, 37, 38), (29, 28, 35, 36), (34, 33, 40, 41), (32, 31, 38, 39), (37, 36, 43, 44), (40, 39, 46, 47), (38, 37, 44, 45), (36, 35, 42, 43), (41, 40, 47, 48), (39, 38, 45, 46), (44, 43, 50, 51), (47, 46, 53, 54), (45, 44, 51, 52), (43, 42, 49, 50), (48, 47, 54, 55), (46, 45, 52, 53), (51, 50, 57, 58), (54, 53, 60, 61), (52, 51, 58, 59), (50, 49, 56, 57), (55, 54, 61, 62), (53, 52, 59, 60), (58, 57, 64, 65), (61, 60, 67, 68), (59, 58, 65, 66), (57, 56, 63, 64), (62, 61, 68, 69), (60, 59, 66, 67), (65, 64, 71, 72), (68, 67, 74, 75), (66, 65, 72, 73), (64, 63, 70, 71), (69, 68, 75, 76), (67, 66, 73, 74), (72, 71, 78, 79), (75, 74, 81, 82), (73, 72, 79, 80), (71, 70, 77, 78), (76, 75, 82, 83), (74, 73, 80, 81), (79, 78, 89, 90), (110, 95, 101), (99, 95, 97), (87, 95, 85), (85, 95, 144), (82, 81, 92, 93), (80, 79, 90, 91), (78, 77, 88, 89), (101, 95, 99), (97, 95, 87), (84, 85, 144, 143), (83, 82, 93, 94), (81, 80, 91, 92), (90, 89, 103, 104), (140, 95, 138), (129, 95, 127), (125, 95, 123), (114, 95, 112), (93, 92, 106, 107), (91, 90, 104, 105), (89, 88, 102, 103), (138, 95, 129), (127, 95, 125), (123, 95, 114), (94, 93, 107, 108), (92, 91, 105, 106), (104, 103, 117, 118), (111, 112, 110, 109), (100, 101, 99, 98), (96, 97, 87, 86), (144, 95, 142), (107, 106, 120, 121), (105, 104, 118, 119), (103, 102, 116, 117), (109, 110, 101, 100), (98, 99, 97, 96), (86, 87, 85, 84), (108, 107, 121, 122), (106, 105, 119, 120), (118, 117, 132, 133), (141, 142, 140, 139), (130, 138, 129, 128), (126, 127, 125, 124), (115, 123, 114, 113), (121, 120, 135, 136), (119, 118, 133, 134), (117, 116, 131, 132), (139, 140, 138, 130), (128, 129, 127, 126), (124, 125, 123, 115), (122, 121, 136, 137), (120, 119, 134, 135), (131, 116, 86, 84), (63, 56, 113, 111), (21, 14, 139, 130), (116, 102, 96, 86), (56, 49, 115, 113), (102, 88, 98, 96), (14, 7, 141, 139), (49, 42, 124, 115), (88, 77, 100, 98), (0, 131, 84, 143), (112, 95, 110), (42, 35, 126, 124), (142, 95, 140), (77, 70, 109, 100), (113, 114, 112, 111), (7, 0, 143, 141), (143, 144, 142, 141), (35, 28, 128, 126), (133, 132, 1, 2), (70, 63, 111, 109), (136, 135, 4, 5), (134, 133, 2, 3), (132, 131, 0, 1), (28, 21, 130, 128), (137, 136, 5, 6), (135, 134, 3, 4)])
me_sphere.materials.append(mat_material)
me_sphere.use_remesh_preserve_volume = False
me_sphere.use_remesh_preserve_attributes = False
me_sphere.use_mirror_vertex_groups = False
me_sphere.update()
me_cylinder_007 = bpy.data.meshes.new('Cylinder.007')
me_cylinder_007.from_pydata([(-1.836, 0.3577, -1.665), (-1.836, 0.3466, -1.504), (-1.626, 0.2894, -1.665), (-1.633, 0.2804, -1.504), (-1.496, 0.1105, -1.665), (-1.507, 0.1071, -1.504), (-1.496, -0.1105, -1.665), (-1.507, -0.1071, -1.504), (-1.626, -0.2894, -1.665), (-1.633, -0.2804, -1.504), (-1.836, -0.3577, -1.665), (-1.836, -0.3466, -1.504), (-2.047, -0.2894, -1.665), (-2.04, -0.2804, -1.504), (-2.177, -0.1105, -1.665), (-2.166, -0.1071, -1.504), (-2.177, 0.1105, -1.665), (-2.166, 0.1071, -1.504), (-2.047, 0.2894, -1.665), (-2.04, 0.2804, -1.504), (-1.836, 0.2718, -1.36), (-1.677, 0.2199, -1.36), (-1.578, 0.084, -1.36), (-1.578, -0.084, -1.36), (-1.677, -0.2199, -1.36), (-1.836, -0.2718, -1.36), (-1.996, -0.2199, -1.36), (-2.095, -0.084, -1.36), (-2.095, 0.084, -1.36), (-1.996, 0.2199, -1.36), (-1.836, 0.1671, -1.312), (-1.738, 0.1352, -1.312), (-1.678, 0.05164, -1.312), (-1.678, -0.05164, -1.312), (-1.738, -0.1352, -1.312), (-1.836, -0.1671, -1.312), (-1.935, -0.1352, -1.312), (-1.995, -0.05164, -1.312), (-1.995, 0.05164, -1.312), (-1.935, 0.1352, -1.312), (-1.836, 0.07494, -1.456), (-1.759, 0.1066, -1.456), (-1.765, 0.02316, -1.456), (-1.711, -0.04073, -1.456), (-1.792, -0.06063, -1.456), (-1.836, -0.1318, -1.456), (-1.881, -0.06063, -1.456), (-1.962, -0.04073, -1.456), (-1.908, 0.02316, -1.456), (-1.914, 0.1066, -1.456), (-1.836, 0.07494, -1.511), (-1.759, 0.1066, -1.511), (-1.765, 0.02316, -1.511), (-1.711, -0.04073, -1.511), (-1.792, -0.06063, -1.511), (-1.836, -0.1318, -1.511), (-1.881, -0.06063, -1.511), (-1.962, -0.04073, -1.511), (-1.908, 0.02316, -1.511), (-1.914, 0.1066, -1.511), (1.889, 0.3577, -1.665), (1.889, 0.3466, -1.504), (2.099, 0.2894, -1.665), (2.092, 0.2804, -1.504), (2.229, 0.1105, -1.665), (2.218, 0.1071, -1.504), (2.229, -0.1105, -1.665), (2.218, -0.1071, -1.504), (2.099, -0.2894, -1.665), (2.092, -0.2804, -1.504), (1.889, -0.3577, -1.665), (1.889, -0.3465, -1.504), (1.678, -0.2894, -1.665), (1.685, -0.2804, -1.504), (1.549, -0.1105, -1.665), (1.559, -0.1071, -1.504), (1.549, 0.1105, -1.665), (1.559, 0.1071, -1.504), (1.678, 0.2894, -1.665), (1.685, 0.2804, -1.504), (1.889, 0.2718, -1.36), (2.049, 0.2199, -1.36), (2.147, 0.084, -1.36), (2.147, -0.084, -1.36), (2.049, -0.2199, -1.36), (1.889, -0.2718, -1.36), (1.729, -0.2199, -1.36), (1.63, -0.084, -1.36), (1.63, 0.084, -1.36), (1.729, 0.2199, -1.36), (1.889, 0.1671, -1.312), (1.987, 0.1352, -1.312), (2.048, 0.05164, -1.312), (2.048, -0.05164, -1.312), (1.987, -0.1352, -1.312), (1.889, -0.1671, -1.312), (1.791, -0.1352, -1.312), (1.73, -0.05164, -1.312), (1.73, 0.05164, -1.312), (1.791, 0.1352, -1.312), (1.889, 0.07494, -1.456), (1.966, 0.1066, -1.456), (1.96, 0.02316, -1.456), (2.014, -0.04073, -1.456), (1.933, -0.06063, -1.456), (1.889, -0.1318, -1.456), (1.845, -0.06063, -1.456), (1.763, -0.04073, -1.456), (1.817, 0.02316, -1.456), (1.811, 0.1066, -1.456), (1.889, 0.07494, -1.511), (1.966, 0.1066, -1.511), (1.96, 0.02316, -1.511), (2.014, -0.04073, -1.511), (1.933, -0.06063, -1.511), (1.889, -0.1318, -1.511), (1.845, -0.06063, -1.511), (1.763, -0.04073, -1.511), (1.817, 0.02316, -1.511), (1.811, 0.1066, -1.511), (2.384e-07, 1.51, -1.698), (2.384e-07, 1.51, -1.063), (1.307, 0.7548, -1.063), (1.307, 0.7548, -1.87), (0.9109, 0.9837, -1.87), (0.9109, 0.9837, -1.698), (-1.307, 0.7548, -1.87), (-1.307, 0.7548, -1.063), (-0.9171, 0.9802, -1.698), (-0.9171, 0.9802, -1.87), (-1.307, -0.7548, -1.063), (0.0, -1.51, -1.063), (1.307, -0.7548, -1.063), (1.307, -0.7548, -1.87), (0.9109, -0.9837, -1.87), (-0.9171, -0.9802, -1.87), (-1.307, -0.7548, -1.87), (0.0, -1.51, -1.698), (-0.9171, -0.9802, -1.698), (0.9109, -0.9837, -1.698), (-0.9171, -2.799, -1.698), (-0.9171, 2.821, -1.698), (-0.9171, 2.821, -1.929), (-0.9171, -2.799, -1.929), (0.9109, -2.799, -1.698), (0.9109, -2.799, -1.929), (0.9109, 2.821, -1.698), (0.9109, 2.821, -1.929), (2.427, -0.6039, -1.87), (2.427, -0.6039, -1.628), (2.427, 0.6039, -1.87), (2.427, 0.6039, -1.628), (2.212, -0.7548, -1.87), (2.212, -0.7548, -1.628), (2.212, 0.7548, -1.87), (2.212, 0.7548, -1.628), (1.35, -0.7548, -1.628), (1.35, 0.7548, -1.628), (-1.35, 0.7548, -1.628), (-1.35, -0.7548, -1.628), (-2.212, 0.7548, -1.87), (-2.212, 0.7548, -1.628), (-2.212, -0.7548, -1.628), (-2.212, -0.7548, -1.87), (-2.427, 0.6039, -1.87), (-2.427, 0.6039, -1.628), (-2.427, -0.6039, -1.628), (-2.427, -0.6039, -1.87), (-2.643, 0.1208, -1.87), (-2.643, 0.1208, -1.628), (-2.643, -0.1208, -1.628), (-2.643, -0.1208, -1.87), (2.643, -0.1208, -1.87), (2.643, -0.1208, -1.628), (2.643, 0.1208, -1.87), (2.643, 0.1208, -1.628), (0.0, 1.0, -1.0), (0.0, 1.0, 1.0), (0.3827, 0.9239, -1.0), (0.3827, 0.9239, 1.0), (0.7071, 0.7071, -1.0), (0.7071, 0.7071, 1.0), (0.9239, 0.3827, -1.0), (0.9239, 0.3827, 1.0), (1.0, -4.371e-08, -1.0), (1.0, -4.371e-08, 1.0), (0.9239, -0.3827, -1.0), (0.9239, -0.3827, 1.0), (0.7071, -0.7071, -1.0), (0.7071, -0.7071, 1.0), (0.3827, -0.9239, -1.0), (0.3827, -0.9239, 1.0), (1.51e-07, -1.0, -1.0), (1.51e-07, -1.0, 1.0), (-0.3827, -0.9239, -1.0), (-0.3827, -0.9239, 1.0), (-0.7071, -0.7071, -1.0), (-0.7071, -0.7071, 1.0), (-0.9239, -0.3827, -1.0), (-0.9239, -0.3827, 1.0), (-1.0, 1.192e-08, -1.0), (-1.0, 1.192e-08, 1.0), (-0.9239, 0.3827, -1.0), (-0.9239, 0.3827, 1.0), (-0.7071, 0.7071, -1.0), (-0.7071, 0.7071, 1.0), (-0.3827, 0.9239, -1.0), (-0.3827, 0.9239, 1.0)], [], [(0, 1, 3, 2), (2, 3, 5, 4), (4, 5, 7, 6), (6, 7, 9, 8), (8, 9, 11, 10), (10, 11, 13, 12), (12, 13, 15, 14), (14, 15, 17, 16), (1, 19, 29, 20), (18, 19, 1, 0), (16, 17, 19, 18), (0, 2, 4, 6, 8, 10, 12, 14, 16, 18), (20, 29, 39, 30), (19, 17, 28, 29), (17, 15, 27, 28), (15, 13, 26, 27), (13, 11, 25, 26), (11, 9, 24, 25), (9, 7, 23, 24), (7, 5, 22, 23), (5, 3, 21, 22), (3, 1, 20, 21), (30, 39, 49, 40), (29, 28, 38, 39), (28, 27, 37, 38), (27, 26, 36, 37), (26, 25, 35, 36), (25, 24, 34, 35), (24, 23, 33, 34), (23, 22, 32, 33), (22, 21, 31, 32), (21, 20, 30, 31), (40, 49, 59, 50), (39, 38, 48, 49), (38, 37, 47, 48), (37, 36, 46, 47), (36, 35, 45, 46), (35, 34, 44, 45), (34, 33, 43, 44), (33, 32, 42, 43), (32, 31, 41, 42), (31, 30, 40, 41), (51, 50, 59, 58, 57, 56, 55, 54, 53, 52), (49, 48, 58, 59), (48, 47, 57, 58), (47, 46, 56, 57), (46, 45, 55, 56), (45, 44, 54, 55), (44, 43, 53, 54), (43, 42, 52, 53), (42, 41, 51, 52), (41, 40, 50, 51), (60, 61, 63, 62), (62, 63, 65, 64), (64, 65, 67, 66), (66, 67, 69, 68), (68, 69, 71, 70), (70, 71, 73, 72), (72, 73, 75, 74), (74, 75, 77, 76), (61, 79, 89, 80), (78, 79, 61, 60), (76, 77, 79, 78), (60, 62, 64, 66, 68, 70, 72, 74, 76, 78), (80, 89, 99, 90), (79, 77, 88, 89), (77, 75, 87, 88), (75, 73, 86, 87), (73, 71, 85, 86), (71, 69, 84, 85), (69, 67, 83, 84), (67, 65, 82, 83), (65, 63, 81, 82), (63, 61, 80, 81), (90, 99, 109, 100), (89, 88, 98, 99), (88, 87, 97, 98), (87, 86, 96, 97), (86, 85, 95, 96), (85, 84, 94, 95), (84, 83, 93, 94), (83, 82, 92, 93), (82, 81, 91, 92), (81, 80, 90, 91), (100, 109, 119, 110), (99, 98, 108, 109), (98, 97, 107, 108), (97, 96, 106, 107), (96, 95, 105, 106), (95, 94, 104, 105), (94, 93, 103, 104), (93, 92, 102, 103), (92, 91, 101, 102), (91, 90, 100, 101), (111, 110, 119, 118, 117, 116, 115, 114, 113, 112), (109, 108, 118, 119), (108, 107, 117, 118), (107, 106, 116, 117), (106, 105, 115, 116), (105, 104, 114, 115), (104, 103, 113, 114), (103, 102, 112, 113), (102, 101, 111, 112), (101, 100, 110, 111), (120, 121, 122, 123, 124, 125), (126, 127, 121, 120, 128, 129), (122, 121, 127, 130, 131, 132), (124, 123, 133, 134), (135, 136, 126, 129), (137, 131, 130, 136, 135, 138), (133, 132, 131, 137, 139, 134), (140, 138, 135, 129, 128, 141, 142, 143), (144, 140, 143, 145), (144, 139, 137, 138, 140), (125, 146, 141, 128, 120), (141, 146, 147, 142), (143, 142, 147, 145), (146, 125, 124, 134, 139, 144, 145, 147), (122, 132, 156, 157), (123, 157, 155, 154), (148, 149, 173, 172), (149, 151, 175, 173), (150, 148, 172, 174), (151, 150, 174, 175), (126, 136, 163, 160), (155, 153, 149, 151), (157, 156, 153, 155), (158, 126, 160, 161), (133, 123, 154, 152), (123, 122, 157), (130, 127, 158, 159), (156, 133, 152, 153), (127, 126, 158), (163, 162, 166, 167), (132, 133, 156), (159, 158, 161, 162), (167, 166, 170, 171), (160, 163, 167, 164), (162, 161, 165, 166), (161, 160, 164, 165), (171, 170, 169, 168), (164, 167, 171, 168), (166, 165, 169, 170), (165, 164, 168, 169), (153, 152, 148, 149), (152, 154, 150, 148), (154, 155, 151, 150), (136, 159, 162, 163), (136, 130, 159), (173, 175, 174, 172), (176, 177, 179, 178), (178, 179, 181, 180), (180, 181, 183, 182), (182, 183, 185, 184), (184, 185, 187, 186), (186, 187, 189, 188), (188, 189, 191, 190), (190, 191, 193, 192), (192, 193, 195, 194), (194, 195, 197, 196), (196, 197, 199, 198), (198, 199, 201, 200), (200, 201, 203, 202), (202, 203, 205, 204), (179, 177, 207, 205, 203, 201, 199, 197, 195, 193, 191, 189, 187, 185, 183, 181), (206, 207, 177, 176), (204, 205, 207, 206), (176, 178, 180, 182, 184, 186, 188, 190, 192, 194, 196, 198, 200, 202, 204, 206)])
me_cylinder_007.polygons.foreach_set('material_index', [1, 1, 1, 1, 1, 1, 1, 1, 1, 1, 1, 1, 1, 1, 1, 1, 1, 1, 1, 1, 1, 1, 1, 1, 1, 1, 1, 1, 1, 1, 1, 1, 1, 1, 1, 1, 1, 1, 1, 1, 1, 1, 1, 1, 1, 1, 1, 1, 1, 1, 1, 1, 1, 1, 1, 1, 1, 1, 1, 1, 1, 1, 1, 1, 1, 1, 1, 1, 1, 1, 1, 1, 1, 1, 1, 1, 1, 1, 1, 1, 1, 1, 1, 1, 1, 1, 1, 1, 1, 1, 1, 1, 1, 1, 1, 1, 1, 1, 1, 1, 1, 1, 1, 1, 1, 1, 1, 1, 1, 1, 1, 1, 1, 1, 1, 1, 1, 1, 1, 1, 1, 1, 1, 1, 1, 1, 1, 1, 1, 1, 1, 1, 1, 1, 1, 1, 1, 1, 1, 1, 1, 1, 1, 1, 1, 1, 1, 1, 1, 1, 0, 0, 0, 0, 0, 0, 0, 0, 0, 0, 0, 0, 0, 0, 0, 0, 0, 0])
me_cylinder_007.materials.append(mat_chip_without_text)
me_cylinder_007.materials.append(mat_metalswitch)
me_cylinder_007.use_remesh_preserve_volume = False
me_cylinder_007.use_remesh_preserve_attributes = False
me_cylinder_007.use_mirror_vertex_groups = False
me_cylinder_007.update()
me_cube_015 = bpy.data.meshes.new('Cube.015')
me_cube_015.from_pydata([(-1.0, -2.091, -1.0), (1.0, -2.091, -1.0), (-1.0, -2.091, 1.0), (1.0, -2.091, 1.0), (-1.0, 7.906, -1.0), (1.0, 7.906, -1.0), (-1.0, 7.906, 1.0), (1.0, 7.906, 1.0), (-1.0, 7.906, -1.0), (1.0, 7.906, -1.0), (-1.0, 7.906, 1.0), (1.0, 7.906, 1.0)], [], [(7, 5, 9, 11), (5, 4, 8, 9), (3, 1, 5, 7), (2, 3, 7, 6), (0, 2, 6, 4), (10, 11, 9, 8), (6, 7, 11, 10), (4, 6, 10, 8)])
me_cube_015.materials.append(mat_gold)
me_cube_015.use_remesh_preserve_volume = False
me_cube_015.use_remesh_preserve_attributes = False
me_cube_015.use_mirror_vertex_groups = False
me_cube_015.update()
me_cube_010 = bpy.data.meshes.new('Cube.010')
me_cube_010.from_pydata([(-1.0, -1.0, -1.0), (-1.0, 1.0, -1.0), (1.0, 1.0, -1.0), (1.0, -1.0, -1.0), (-1.0, -1.0, 1.0), (-1.0, 1.0, 1.0), (1.0, 1.0, 1.0), (1.0, -1.0, 1.0)], [], [(4, 5, 1, 0), (5, 6, 2, 1), (6, 7, 3, 2), (7, 4, 0, 3), (7, 6, 5, 4)])
me_cube_010.materials.append(mat_material)
me_cube_010.use_remesh_preserve_volume = False
me_cube_010.use_remesh_preserve_attributes = False
me_cube_010.use_mirror_vertex_groups = False
me_cube_010.update()
me_cylinder_002 = bpy.data.meshes.new('Cylinder.002')
me_cylinder_002.from_pydata([(-0.04575, -5.126e-05, 0.2458), (-0.04575, 1.01, 0.2458), (0.04562, 1.01, 0.2458), (0.04562, -5.126e-05, 0.2458), (-0.04575, -5.126e-05, 0.348), (-0.04575, 1.01, 0.348), (0.04562, 1.01, 0.348), (0.04562, -5.126e-05, 0.348), (3.725e-09, 0.9, -0.3567), (0.0, 1.0, 0.2474), (0.3444, 0.8315, -0.3567), (0.3827, 0.9239, 0.2474), (0.6364, 0.6364, -0.3567), (0.7071, 0.7071, 0.2474), (0.8315, 0.3444, -0.3567), (0.9239, 0.3827, 0.2474), (0.9, -3.822e-08, -0.3567), (1.0, -4.371e-08, 0.2474), (0.8315, -0.3444, -0.3567), (0.9239, -0.3827, 0.2474), (0.6364, -0.6364, -0.3567), (0.7071, -0.7071, 0.2474), (0.3444, -0.8315, -0.3567), (0.3827, -0.9239, 0.2474), (1.396e-07, -0.9, -0.3567), (1.51e-07, -1.0, 0.2474), (-0.3444, -0.8315, -0.3567), (-0.3827, -0.9239, 0.2474), (-0.6364, -0.6364, -0.3567), (-0.7071, -0.7071, 0.2474), (-0.8315, -0.3444, -0.3567), (-0.9239, -0.3827, 0.2474), (-0.9, 1.185e-08, -0.3567), (-1.0, 1.192e-08, 0.2474), (-0.8315, 0.3444, -0.3567), (-0.9239, 0.3827, 0.2474), (-0.6364, 0.6364, -0.3567), (-0.7071, 0.7071, 0.2474), (-0.3444, 0.8315, -0.3567), (-0.3827, 0.9239, 0.2474)], [], [(4, 5, 1, 0), (5, 6, 2, 1), (6, 7, 3, 2), (7, 4, 0, 3), (0, 1, 2, 3), (7, 6, 5, 4), (8, 9, 11, 10), (10, 11, 13, 12), (12, 13, 15, 14), (14, 15, 17, 16), (16, 17, 19, 18), (18, 19, 21, 20), (20, 21, 23, 22), (22, 23, 25, 24), (24, 25, 27, 26), (26, 27, 29, 28), (28, 29, 31, 30), (30, 31, 33, 32), (32, 33, 35, 34), (34, 35, 37, 36), (11, 9, 39, 37, 35, 33, 31, 29, 27, 25, 23, 21, 19, 17, 15, 13), (38, 39, 9, 8), (36, 37, 39, 38)])
me_cylinder_002.polygons.foreach_set('material_index', [1, 1, 1, 1, 1, 1, 0, 0, 0, 0, 0, 0, 0, 0, 0, 0, 0, 0, 0, 0, 0, 0, 0])
me_cylinder_002.materials.append(mat_button)
me_cylinder_002.materials.append(mat_chip_without_text)
me_cylinder_002.use_remesh_preserve_volume = False
me_cylinder_002.use_remesh_preserve_attributes = False
me_cylinder_002.use_mirror_vertex_groups = False
me_cylinder_002.update()
me_cylinder_001 = bpy.data.meshes.new('Cylinder.001')
me_cylinder_001.from_pydata([(0.0, 1.0, -1.0), (3.725e-09, 0.9, -0.2), (0.3827, 0.9239, -1.0), (0.3444, 0.8315, -0.2), (0.7071, 0.7071, -1.0), (0.6364, 0.6364, -0.2), (0.9239, 0.3827, -1.0), (0.8315, 0.3444, -0.2), (1.0, -4.371e-08, -1.0), (0.9, -3.822e-08, -0.2), (0.9239, -0.3827, -1.0), (0.8315, -0.3444, -0.2), (0.7071, -0.7071, -1.0), (0.6364, -0.6364, -0.2), (0.3827, -0.9239, -1.0), (0.3444, -0.8315, -0.2), (1.51e-07, -1.0, -1.0), (1.396e-07, -0.9, -0.2), (-0.3827, -0.9239, -1.0), (-0.3444, -0.8315, -0.2), (-0.7071, -0.7071, -1.0), (-0.6364, -0.6364, -0.2), (-0.9239, -0.3827, -1.0), (-0.8315, -0.3444, -0.2), (-1.0, 1.192e-08, -1.0), (-0.9, 1.185e-08, -0.2), (-0.9239, 0.3827, -1.0), (-0.8315, 0.3444, -0.2), (-0.7071, 0.7071, -1.0), (-0.6364, 0.6364, -0.2), (-0.3827, 0.9239, -1.0), (-0.3444, 0.8315, -0.2), (2.254e-08, 0.72, -4.47e-08), (0.2755, 0.6652, -4.47e-08), (0.5091, 0.5091, -4.47e-08), (0.6652, 0.2755, -4.47e-08), (0.72, -2.983e-08, -4.47e-08), (0.6652, -0.2755, -4.47e-08), (0.5091, -0.5091, -4.47e-08), (0.2755, -0.6652, -4.47e-08), (1.313e-07, -0.72, -4.47e-08), (-0.2755, -0.6652, -4.47e-08), (-0.5091, -0.5091, -4.47e-08), (-0.6652, -0.2755, -4.47e-08), (-0.72, 1.023e-08, -4.47e-08), (-0.6652, 0.2755, -4.47e-08), (-0.5091, 0.5091, -4.47e-08), (-0.2755, 0.6652, -4.47e-08)], [], [(0, 1, 3, 2), (2, 3, 5, 4), (4, 5, 7, 6), (6, 7, 9, 8), (8, 9, 11, 10), (10, 11, 13, 12), (12, 13, 15, 14), (14, 15, 17, 16), (16, 17, 19, 18), (18, 19, 21, 20), (20, 21, 23, 22), (22, 23, 25, 24), (24, 25, 27, 26), (26, 27, 29, 28), (15, 13, 38, 39), (30, 31, 1, 0), (28, 29, 31, 30), (33, 32, 47, 46, 45, 44, 43, 42, 41, 40, 39, 38, 37, 36, 35, 34), (21, 19, 41, 42), (5, 3, 33, 34), (27, 25, 44, 45), (11, 9, 36, 37), (1, 31, 47, 32), (3, 1, 32, 33), (17, 15, 39, 40), (23, 21, 42, 43), (7, 5, 34, 35), (29, 27, 45, 46), (13, 11, 37, 38), (19, 17, 40, 41), (25, 23, 43, 44), (9, 7, 35, 36), (31, 29, 46, 47)])
me_cylinder_001.materials.append(mat_chip_without_text)
me_cylinder_001.use_remesh_preserve_volume = False
me_cylinder_001.use_remesh_preserve_attributes = False
me_cylinder_001.use_mirror_vertex_groups = False
me_cylinder_001.update()
me_cube_005 = bpy.data.meshes.new('Cube.005')
me_cube_005.from_pydata([(-1.238, -1.0, 1.0), (-1.174, -0.819, 1.0), (-1.133, -0.7346, 1.0), (-1.035, -0.6997, 1.0), (-0.9373, -0.7346, 1.0), (-0.8968, -0.819, 1.0), (0.8968, -0.819, 1.0), (0.9373, -0.7346, 1.0), (1.035, -0.6997, 1.0), (1.133, -0.7346, 1.0), (1.174, 1.329, 1.0), (1.133, 1.245, 1.0), (1.035, 1.21, 1.0), (0.9373, 1.245, 1.0), (0.8968, 1.329, 1.0), (-0.8968, 1.329, 1.0), (-0.9373, 1.245, 1.0), (-1.035, 1.21, 1.0), (-1.133, 1.245, 1.0), (-1.174, 1.329, 1.0), (-1.238, 1.51, 1.0), (1.238, -1.0, 1.0), (1.238, 1.51, 1.0), (-1.133, 1.414, 1.0), (-1.035, 1.449, 1.0), (-0.9373, 1.414, 1.0), (0.9373, 1.414, 1.0), (1.035, 1.449, 1.0), (1.133, 1.414, 1.0), (1.174, -0.819, 1.0), (1.133, -0.9034, 1.0), (1.035, -0.9384, 1.0), (0.9373, -0.9034, 1.0), (-0.9373, -0.9034, 1.0), (-1.035, -0.9384, 1.0), (-1.133, -0.9034, 1.0), (-1.238, -1.0, -1.0), (1.238, -1.0, -1.0), (-1.238, 1.51, -1.0), (1.238, 1.51, -1.0)], [], [(21, 29, 30), (30, 31, 21), (21, 0, 36, 37), (22, 21, 37), (38, 20, 22, 39), (0, 20, 36), (22, 37, 39), (20, 38, 36), (20, 24, 27, 22), (9, 11, 12, 8), (8, 12, 13, 7), (9, 29, 10, 11), (29, 21, 22, 10), (10, 22, 28), (27, 28, 22), (34, 35, 0), (1, 0, 35), (26, 25, 15, 14), (14, 15, 16, 13), (27, 24, 25, 26), (23, 24, 20), (19, 23, 20), (20, 0, 1, 19), (19, 1, 2, 18), (0, 21, 31, 34), (34, 31, 32, 33), (32, 6, 5, 33), (7, 4, 5, 6), (18, 2, 3, 17), (17, 3, 4, 16), (7, 13, 16, 4)])
me_cube_005.materials.append(mat_pcb)
me_cube_005.use_remesh_preserve_volume = False
me_cube_005.use_remesh_preserve_attributes = False
me_cube_005.use_mirror_vertex_groups = False
me_cube_005.update()
me_cube_009 = bpy.data.meshes.new('Cube.009')
me_cube_009.from_pydata([(21.36, 3.024, -1.0), (21.36, 1.024, -1.0), (19.36, 1.024, -1.0), (19.36, 3.024, -1.0), (21.36, 3.024, 1.0), (21.36, 1.024, 1.0), (19.36, 1.024, 1.0), (19.36, 3.024, 1.0), (12.97, 7.87, -1.0), (12.97, 7.87, 1.0), (10.91, 7.87, 1.0), (10.91, 7.87, -1.0), (21.36, -1.07, -1.0), (19.36, -1.07, -1.0), (21.36, -1.07, 1.0), (19.36, -1.07, 1.0), (21.36, -1.07, -1.0), (19.36, -1.07, -1.0), (21.36, -1.07, 1.0), (19.36, -1.07, 1.0), (10.91, 1.024, -1.0), (10.91, 3.024, -1.0), (10.91, 1.024, 1.0), (10.91, 3.024, 1.0), (12.97, 3.024, 1.0), (12.97, 1.024, 1.0), (12.97, 3.024, -1.0), (12.97, 1.024, -1.0)], [], [(4, 5, 1, 0), (7, 4, 0, 3), (7, 6, 5, 4), (9, 8, 11, 10), (24, 26, 8, 9), (23, 24, 9, 10), (21, 23, 10, 11), (15, 13, 17, 19), (13, 12, 16, 17), (6, 2, 13, 15), (5, 6, 15, 14), (1, 5, 14, 12), (18, 19, 17, 16), (14, 15, 19, 18), (12, 14, 18, 16), (27, 25, 22, 20), (6, 7, 24, 25), (2, 6, 25, 27), (7, 3, 26, 24), (25, 24, 23, 22), (22, 23, 21, 20)])
me_cube_009.materials.append(mat_gold)
me_cube_009.use_remesh_preserve_volume = False
me_cube_009.use_remesh_preserve_attributes = False
me_cube_009.use_mirror_vertex_groups = False
me_cube_009.update()
me_cube_004 = bpy.data.meshes.new('Cube.004')
me_cube_004.from_pydata([(-3.904, 1.0, -1.41), (-3.904, -1.0, -1.41), (-1.452, -1.0, -1.41), (-1.452, 1.0, -1.41), (-1.452, 1.0, 0.5984), (-1.452, -1.0, 0.5984), (-3.904, -1.0, 1.0), (-3.904, 1.0, 1.0), (8.356, 1.0, 0.5984), (8.356, -1.0, 0.5984), (10.81, 1.0, 1.0), (10.81, -1.0, 1.0), (10.81, 1.0, -1.41), (10.81, -1.0, -1.41), (8.356, 1.0, -1.41), (8.356, -1.0, -1.41)], [], [(4, 5, 2, 3), (1, 6, 7, 0), (5, 6, 1), (0, 4, 3), (8, 12, 14), (11, 9, 13), (5, 4, 8, 9), (13, 9, 15), (7, 4, 0), (4, 7, 10, 8), (7, 6, 11, 10), (9, 8, 14, 15), (13, 12, 10, 11), (6, 5, 9, 11), (5, 1, 2), (8, 10, 12)])
me_cube_004.materials.append(mat_gold)
me_cube_004.use_remesh_preserve_volume = False
me_cube_004.use_remesh_preserve_attributes = False
me_cube_004.use_mirror_vertex_groups = False
me_cube_004.update()
me_cube = bpy.data.meshes.new('Cube')
me_cube.from_pydata([(1.4, 1.4, -1.0), (1.4, -1.4, -1.0), (-1.4, -1.4, -1.0), (-1.4, 1.4, -1.0), (1.0, 1.0, 1.0), (1.0, -1.0, 1.0), (-1.0, -1.0, 1.0), (-1.0, 1.0, 1.0)], [], [(4, 7, 6, 5), (0, 4, 5, 1), (1, 5, 6, 2), (2, 6, 7, 3), (4, 0, 3, 7)])
me_cube.materials.append(mat_chip)
me_cube.use_remesh_preserve_volume = False
me_cube.use_remesh_preserve_attributes = False
me_cube.use_mirror_vertex_groups = False
me_cube.update()
me_cylinder_003 = bpy.data.meshes.new('Cylinder.003')
me_cylinder_003.from_pydata([(0.0, 6.525, -0.9523), (0.0, 6.525, -0.6253), (0.1951, 6.506, -0.9523), (0.1951, 6.506, -0.6253), (0.3827, 6.449, -0.9523), (0.3827, 6.449, -0.6253), (0.5556, 6.356, -0.9523), (0.5556, 6.356, -0.6253), (0.7071, 6.232, -0.9523), (0.7071, 6.232, -0.6253), (0.8315, 6.081, -0.9523), (0.8315, 6.081, -0.6253), (0.9239, 5.908, -0.9523), (0.9239, 5.908, -0.6253), (0.9808, 5.72, -0.9523), (0.9808, 5.72, -0.6253), (1.0, 5.525, -0.9523), (1.0, 5.525, -0.6253), (0.9808, 5.33, -0.9523), (0.9808, 5.33, -0.6253), (0.9239, 5.142, -0.9523), (0.9239, 5.142, -0.6253), (0.8315, 4.969, -0.9523), (0.8315, 4.969, -0.6253), (0.7071, 4.818, -0.9523), (0.7071, 4.818, -0.6253), (0.5556, 4.694, -0.9523), (0.5556, 4.694, -0.6253), (0.3827, 4.601, -0.9523), (0.3827, 4.601, -0.6253), (0.1951, 4.544, -0.9523), (0.1951, 4.544, -0.6253), (-3.278e-07, 4.525, -0.9523), (-3.278e-07, 4.525, -0.6253), (-0.1951, 4.544, -0.9523), (-0.1951, 4.544, -0.6253), (-0.3827, 4.601, -0.9523), (-0.3827, 4.601, -0.6253), (-0.5556, 4.694, -0.9523), (-0.5556, 4.694, -0.6253), (-0.7071, 4.818, -0.9523), (-0.7071, 4.818, -0.6253), (-0.8315, 4.969, -0.9523), (-0.8315, 4.969, -0.6253), (-0.9239, 5.142, -0.9523), (-0.9239, 5.142, -0.6253), (-0.9808, 5.33, -0.9523), (-0.9808, 5.33, -0.6253), (-1.0, 5.525, -0.9523), (-1.0, 5.525, -0.6253), (-0.9808, 5.72, -0.9523), (-0.9808, 5.72, -0.6253), (-0.9239, 5.908, -0.9523), (-0.9239, 5.908, -0.6253), (-0.8315, 6.081, -0.9523), (-0.8315, 6.081, -0.6253), (-0.7071, 6.232, -0.9523), (-0.7071, 6.232, -0.6253), (-0.5556, 6.356, -0.9523), (-0.5556, 6.356, -0.6253), (-0.3827, 6.449, -0.9523), (-0.3827, 6.449, -0.6253), (-0.1951, 6.506, -0.9523), (-0.1951, 6.506, -0.6253), (-4.407e-08, 6.955, -0.6253), (0.279, 6.928, -0.6253), (0.5472, 6.846, -0.6253), (0.7945, 6.714, -0.6253), (1.011, 6.536, -0.6253), (1.189, 6.319, -0.6253), (1.321, 6.072, -0.6253), (1.403, 5.804, -0.6253), (1.43, 5.525, -0.6253), (1.403, 5.246, -0.6253), (1.321, 4.978, -0.6253), (1.189, 4.731, -0.6253), (1.011, 4.514, -0.6253), (0.7945, 4.336, -0.6253), (0.5472, 4.204, -0.6253), (0.279, 4.122, -0.6253), (-5.129e-07, 4.095, -0.6253), (-0.279, 4.122, -0.6253), (-0.5472, 4.204, -0.6253), (-0.7945, 4.336, -0.6253), (-1.011, 4.514, -0.6253), (-1.189, 4.731, -0.6253), (-1.321, 4.978, -0.6253), (-1.403, 5.246, -0.6253), (-1.43, 5.525, -0.6253), (-1.403, 5.804, -0.6253), (-1.321, 6.072, -0.6253), (-1.189, 6.319, -0.6253), (-1.011, 6.536, -0.6253), (-0.7945, 6.714, -0.6253), (-0.5472, 6.846, -0.6253), (-0.279, 6.928, -0.6253), (-4.407e-08, 6.955, -0.8253), (0.279, 6.928, -0.8253), (0.5472, 6.846, -0.8253), (0.7945, 6.714, -0.8253), (1.011, 6.536, -0.8253), (1.189, 6.319, -0.8253), (1.321, 6.072, -0.8253), (1.403, 5.804, -0.8253), (1.43, 5.525, -0.8253), (1.403, 5.246, -0.8253), (1.321, 4.978, -0.8253), (1.189, 4.731, -0.8253), (1.011, 4.514, -0.8253), (0.7945, 4.336, -0.8253), (0.5472, 4.204, -0.8253), (0.279, 4.122, -0.8253), (-5.129e-07, 4.095, -0.8253), (-0.279, 4.122, -0.8253), (-0.5472, 4.204, -0.8253), (-0.7945, 4.336, -0.8253), (-1.011, 4.514, -0.8253), (-1.189, 4.731, -0.8253), (-1.321, 4.978, -0.8253), (-1.403, 5.246, -0.8253), (-1.43, 5.525, -0.8253), (-1.403, 5.804, -0.8253), (-1.321, 6.072, -0.8253), (-1.189, 6.319, -0.8253), (-1.011, 6.536, -0.8253), (-0.7945, 6.714, -0.8253), (-0.5472, 6.846, -0.8253), (-0.279, 6.928, -0.8253), (-19.3, 6.525, -0.9523), (-19.3, 6.525, -0.6253), (-19.49, 6.506, -0.9523), (-19.49, 6.506, -0.6253), (-19.68, 6.449, -0.9523), (-19.68, 6.449, -0.6253), (-19.85, 6.356, -0.9523), (-19.85, 6.356, -0.6253), (-20.0, 6.232, -0.9523), (-20.0, 6.232, -0.6253), (-20.13, 6.081, -0.9523), (-20.13, 6.081, -0.6253), (-20.22, 5.908, -0.9523), (-20.22, 5.908, -0.6253), (-20.28, 5.72, -0.9523), (-20.28, 5.72, -0.6253), (-20.3, 5.525, -0.9523), (-20.3, 5.525, -0.6253), (-20.28, 5.33, -0.9523), (-20.28, 5.33, -0.6253), (-20.22, 5.142, -0.9523), (-20.22, 5.142, -0.6253), (-20.13, 4.969, -0.9523), (-20.13, 4.969, -0.6253), (-20.0, 4.818, -0.9523), (-20.0, 4.818, -0.6253), (-19.85, 4.694, -0.9523), (-19.85, 4.694, -0.6253), (-19.68, 4.601, -0.9523), (-19.68, 4.601, -0.6253), (-19.49, 4.544, -0.9523), (-19.49, 4.544, -0.6253), (-19.3, 4.525, -0.9523), (-19.3, 4.525, -0.6253), (-19.1, 4.544, -0.9523), (-19.1, 4.544, -0.6253), (-18.91, 4.601, -0.9523), (-18.91, 4.601, -0.6253), (-18.74, 4.694, -0.9523), (-18.74, 4.694, -0.6253), (-18.59, 4.818, -0.9523), (-18.59, 4.818, -0.6253), (-18.46, 4.969, -0.9523), (-18.46, 4.969, -0.6253), (-18.37, 5.142, -0.9523), (-18.37, 5.142, -0.6253), (-18.31, 5.33, -0.9523), (-18.31, 5.33, -0.6253), (-18.3, 5.525, -0.9523), (-18.3, 5.525, -0.6253), (-18.31, 5.72, -0.9523), (-18.31, 5.72, -0.6253), (-18.37, 5.908, -0.9523), (-18.37, 5.908, -0.6253), (-18.46, 6.081, -0.9523), (-18.46, 6.081, -0.6253), (-18.59, 6.232, -0.9523), (-18.59, 6.232, -0.6253), (-18.74, 6.356, -0.9523), (-18.74, 6.356, -0.6253), (-18.91, 6.449, -0.9523), (-18.91, 6.449, -0.6253), (-19.1, 6.506, -0.9523), (-19.1, 6.506, -0.6253), (-19.3, 6.955, -0.6253), (-19.57, 6.928, -0.6253), (-19.84, 6.846, -0.6253), (-20.09, 6.714, -0.6253), (-20.31, 6.536, -0.6253), (-20.48, 6.319, -0.6253), (-20.62, 6.072, -0.6253), (-20.7, 5.804, -0.6253), (-20.73, 5.525, -0.6253), (-20.7, 5.246, -0.6253), (-20.62, 4.978, -0.6253), (-20.48, 4.731, -0.6253), (-20.31, 4.514, -0.6253), (-20.09, 4.336, -0.6253), (-19.84, 4.204, -0.6253), (-19.57, 4.122, -0.6253), (-19.3, 4.095, -0.6253), (-19.02, 4.122, -0.6253), (-18.75, 4.204, -0.6253), (-18.5, 4.336, -0.6253), (-18.28, 4.514, -0.6253), (-18.11, 4.731, -0.6253), (-17.97, 4.978, -0.6253), (-17.89, 5.246, -0.6253), (-17.87, 5.525, -0.6253), (-17.89, 5.804, -0.6253), (-17.97, 6.072, -0.6253), (-18.11, 6.319, -0.6253), (-18.28, 6.536, -0.6253), (-18.5, 6.714, -0.6253), (-18.75, 6.846, -0.6253), (-19.02, 6.928, -0.6253), (-19.3, 6.955, -0.8253), (-19.57, 6.928, -0.8253), (-19.84, 6.846, -0.8253), (-20.09, 6.714, -0.8253), (-20.31, 6.536, -0.8253), (-20.48, 6.319, -0.8253), (-20.62, 6.072, -0.8253), (-20.7, 5.804, -0.8253), (-20.73, 5.525, -0.8253), (-20.7, 5.246, -0.8253), (-20.62, 4.978, -0.8253), (-20.48, 4.731, -0.8253), (-20.31, 4.514, -0.8253), (-20.09, 4.336, -0.8253), (-19.84, 4.204, -0.8253), (-19.57, 4.122, -0.8253), (-19.3, 4.095, -0.8253), (-19.02, 4.122, -0.8253), (-18.75, 4.204, -0.8253), (-18.5, 4.336, -0.8253), (-18.28, 4.514, -0.8253), (-18.11, 4.731, -0.8253), (-17.97, 4.978, -0.8253), (-17.89, 5.246, -0.8253), (-17.87, 5.525, -0.8253), (-17.89, 5.804, -0.8253), (-17.97, 6.072, -0.8253), (-18.11, 6.319, -0.8253), (-18.28, 6.536, -0.8253), (-18.5, 6.714, -0.8253), (-18.75, 6.846, -0.8253), (-19.02, 6.928, -0.8253), (0.0, -18.71, -0.9523), (0.0, -18.71, -0.6253), (0.1951, -18.69, -0.9523), (0.1951, -18.69, -0.6253), (0.3827, -18.64, -0.9523), (0.3827, -18.64, -0.6253), (0.5556, -18.54, -0.9523), (0.5556, -18.54, -0.6253), (0.7071, -18.42, -0.9523), (0.7071, -18.42, -0.6253), (0.8315, -18.27, -0.9523), (0.8315, -18.27, -0.6253), (0.9239, -18.09, -0.9523), (0.9239, -18.09, -0.6253), (0.9808, -17.91, -0.9523), (0.9808, -17.91, -0.6253), (1.0, -17.71, -0.9523), (1.0, -17.71, -0.6253), (0.9808, -17.52, -0.9523), (0.9808, -17.52, -0.6253), (0.9239, -17.33, -0.9523), (0.9239, -17.33, -0.6253), (0.8315, -17.16, -0.9523), (0.8315, -17.16, -0.6253), (0.7071, -17.0, -0.9523), (0.7071, -17.0, -0.6253), (0.5556, -16.88, -0.9523), (0.5556, -16.88, -0.6253), (0.3827, -16.79, -0.9523), (0.3827, -16.79, -0.6253), (0.1951, -16.73, -0.9523), (0.1951, -16.73, -0.6253), (-3.278e-07, -16.71, -0.9523), (-3.278e-07, -16.71, -0.6253), (-0.1951, -16.73, -0.9523), (-0.1951, -16.73, -0.6253), (-0.3827, -16.79, -0.9523), (-0.3827, -16.79, -0.6253), (-0.5556, -16.88, -0.9523), (-0.5556, -16.88, -0.6253), (-0.7071, -17.0, -0.9523), (-0.7071, -17.0, -0.6253), (-0.8315, -17.16, -0.9523), (-0.8315, -17.16, -0.6253), (-0.9239, -17.33, -0.9523), (-0.9239, -17.33, -0.6253), (-0.9808, -17.52, -0.9523), (-0.9808, -17.52, -0.6253), (-1.0, -17.71, -0.9523), (-1.0, -17.71, -0.6253), (-0.9808, -17.91, -0.9523), (-0.9808, -17.91, -0.6253), (-0.9239, -18.09, -0.9523), (-0.9239, -18.09, -0.6253), (-0.8315, -18.27, -0.9523), (-0.8315, -18.27, -0.6253), (-0.7071, -18.42, -0.9523), (-0.7071, -18.42, -0.6253), (-0.5556, -18.54, -0.9523), (-0.5556, -18.54, -0.6253), (-0.3827, -18.64, -0.9523), (-0.3827, -18.64, -0.6253), (-0.1951, -18.69, -0.9523), (-0.1951, -18.69, -0.6253), (-4.407e-08, -19.14, -0.6253), (0.279, -19.11, -0.6253), (0.5472, -19.03, -0.6253), (0.7945, -18.9, -0.6253), (1.011, -18.72, -0.6253), (1.189, -18.51, -0.6253), (1.321, -18.26, -0.6253), (1.403, -17.99, -0.6253), (1.43, -17.71, -0.6253), (1.403, -17.43, -0.6253), (1.321, -17.16, -0.6253), (1.189, -16.92, -0.6253), (1.011, -16.7, -0.6253), (0.7945, -16.52, -0.6253), (0.5472, -16.39, -0.6253), (0.279, -16.31, -0.6253), (-5.129e-07, -16.28, -0.6253), (-0.279, -16.31, -0.6253), (-0.5472, -16.39, -0.6253), (-0.7945, -16.52, -0.6253), (-1.011, -16.7, -0.6253), (-1.189, -16.92, -0.6253), (-1.321, -17.16, -0.6253), (-1.403, -17.43, -0.6253), (-1.43, -17.71, -0.6253), (-1.403, -17.99, -0.6253), (-1.321, -18.26, -0.6253), (-1.189, -18.51, -0.6253), (-1.011, -18.72, -0.6253), (-0.7945, -18.9, -0.6253), (-0.5472, -19.03, -0.6253), (-0.279, -19.11, -0.6253), (-4.407e-08, -19.14, -0.8253), (0.279, -19.11, -0.8253), (0.5472, -19.03, -0.8253), (0.7945, -18.9, -0.8253), (1.011, -18.72, -0.8253), (1.189, -18.51, -0.8253), (1.321, -18.26, -0.8253), (1.403, -17.99, -0.8253), (1.43, -17.71, -0.8253), (1.403, -17.43, -0.8253), (1.321, -17.16, -0.8253), (1.189, -16.92, -0.8253), (1.011, -16.7, -0.8253), (0.7945, -16.52, -0.8253), (0.5472, -16.39, -0.8253), (0.279, -16.31, -0.8253), (-5.129e-07, -16.28, -0.8253), (-0.279, -16.31, -0.8253), (-0.5472, -16.39, -0.8253), (-0.7945, -16.52, -0.8253), (-1.011, -16.7, -0.8253), (-1.189, -16.92, -0.8253), (-1.321, -17.16, -0.8253), (-1.403, -17.43, -0.8253), (-1.43, -17.71, -0.8253), (-1.403, -17.99, -0.8253), (-1.321, -18.26, -0.8253), (-1.189, -18.51, -0.8253), (-1.011, -18.72, -0.8253), (-0.7945, -18.9, -0.8253), (-0.5472, -19.03, -0.8253), (-0.279, -19.11, -0.8253), (-19.3, -18.71, -0.9523), (-19.3, -18.71, -0.6253), (-19.49, -18.69, -0.9523), (-19.49, -18.69, -0.6253), (-19.68, -18.64, -0.9523), (-19.68, -18.64, -0.6253), (-19.85, -18.54, -0.9523), (-19.85, -18.54, -0.6253), (-20.0, -18.42, -0.9523), (-20.0, -18.42, -0.6253), (-20.13, -18.27, -0.9523), (-20.13, -18.27, -0.6253), (-20.22, -18.09, -0.9523), (-20.22, -18.09, -0.6253), (-20.28, -17.91, -0.9523), (-20.28, -17.91, -0.6253), (-20.3, -17.71, -0.9523), (-20.3, -17.71, -0.6253), (-20.28, -17.52, -0.9523), (-20.28, -17.52, -0.6253), (-20.22, -17.33, -0.9523), (-20.22, -17.33, -0.6253), (-20.13, -17.16, -0.9523), (-20.13, -17.16, -0.6253), (-20.0, -17.0, -0.9523), (-20.0, -17.0, -0.6253), (-19.85, -16.88, -0.9523), (-19.85, -16.88, -0.6253), (-19.68, -16.79, -0.9523), (-19.68, -16.79, -0.6253), (-19.49, -16.73, -0.9523), (-19.49, -16.73, -0.6253), (-19.3, -16.71, -0.9523), (-19.3, -16.71, -0.6253), (-19.1, -16.73, -0.9523), (-19.1, -16.73, -0.6253), (-18.91, -16.79, -0.9523), (-18.91, -16.79, -0.6253), (-18.74, -16.88, -0.9523), (-18.74, -16.88, -0.6253), (-18.59, -17.0, -0.9523), (-18.59, -17.0, -0.6253), (-18.46, -17.16, -0.9523), (-18.46, -17.16, -0.6253), (-18.37, -17.33, -0.9523), (-18.37, -17.33, -0.6253), (-18.31, -17.52, -0.9523), (-18.31, -17.52, -0.6253), (-18.3, -17.71, -0.9523), (-18.3, -17.71, -0.6253), (-18.31, -17.91, -0.9523), (-18.31, -17.91, -0.6253), (-18.37, -18.09, -0.9523), (-18.37, -18.09, -0.6253), (-18.46, -18.27, -0.9523), (-18.46, -18.27, -0.6253), (-18.59, -18.42, -0.9523), (-18.59, -18.42, -0.6253), (-18.74, -18.54, -0.9523), (-18.74, -18.54, -0.6253), (-18.91, -18.64, -0.9523), (-18.91, -18.64, -0.6253), (-19.1, -18.69, -0.9523), (-19.1, -18.69, -0.6253), (-19.3, -19.14, -0.6253), (-19.57, -19.11, -0.6253), (-19.84, -19.03, -0.6253), (-20.09, -18.9, -0.6253), (-20.31, -18.72, -0.6253), (-20.48, -18.51, -0.6253), (-20.62, -18.26, -0.6253), (-20.7, -17.99, -0.6253), (-20.73, -17.71, -0.6253), (-20.7, -17.43, -0.6253), (-20.62, -17.16, -0.6253), (-20.48, -16.92, -0.6253), (-20.31, -16.7, -0.6253), (-20.09, -16.52, -0.6253), (-19.84, -16.39, -0.6253), (-19.57, -16.31, -0.6253), (-19.3, -16.28, -0.6253), (-19.02, -16.31, -0.6253), (-18.75, -16.39, -0.6253), (-18.5, -16.52, -0.6253), (-18.28, -16.7, -0.6253), (-18.11, -16.92, -0.6253), (-17.97, -17.16, -0.6253), (-17.89, -17.43, -0.6253), (-17.87, -17.71, -0.6253), (-17.89, -17.99, -0.6253), (-17.97, -18.26, -0.6253), (-18.11, -18.51, -0.6253), (-18.28, -18.72, -0.6253), (-18.5, -18.9, -0.6253), (-18.75, -19.03, -0.6253), (-19.02, -19.11, -0.6253), (-19.3, -19.14, -0.8253), (-19.57, -19.11, -0.8253), (-19.84, -19.03, -0.8253), (-20.09, -18.9, -0.8253), (-20.31, -18.72, -0.8253), (-20.48, -18.51, -0.8253), (-20.62, -18.26, -0.8253), (-20.7, -17.99, -0.8253), (-20.73, -17.71, -0.8253), (-20.7, -17.43, -0.8253), (-20.62, -17.16, -0.8253), (-20.48, -16.92, -0.8253), (-20.31, -16.7, -0.8253), (-20.09, -16.52, -0.8253), (-19.84, -16.39, -0.8253), (-19.57, -16.31, -0.8253), (-19.3, -16.28, -0.8253), (-19.02, -16.31, -0.8253), (-18.75, -16.39, -0.8253), (-18.5, -16.52, -0.8253), (-18.28, -16.7, -0.8253), (-18.11, -16.92, -0.8253), (-17.97, -17.16, -0.8253), (-17.89, -17.43, -0.8253), (-17.87, -17.71, -0.8253), (-17.89, -17.99, -0.8253), (-17.97, -18.26, -0.8253), (-18.11, -18.51, -0.8253), (-18.28, -18.72, -0.8253), (-18.5, -18.9, -0.8253), (-18.75, -19.03, -0.8253), (-19.02, -19.11, -0.8253)], [], [(0, 2, 3, 1), (2, 4, 5, 3), (4, 6, 7, 5), (6, 8, 9, 7), (8, 10, 11, 9), (10, 12, 13, 11), (12, 14, 15, 13), (14, 16, 17, 15), (16, 18, 19, 17), (18, 20, 21, 19), (20, 22, 23, 21), (22, 24, 25, 23), (24, 26, 27, 25), (26, 28, 29, 27), (28, 30, 31, 29), (30, 32, 33, 31), (32, 34, 35, 33), (34, 36, 37, 35), (36, 38, 39, 37), (38, 40, 41, 39), (40, 42, 43, 41), (42, 44, 45, 43), (44, 46, 47, 45), (46, 48, 49, 47), (48, 50, 51, 49), (50, 52, 53, 51), (52, 54, 55, 53), (54, 56, 57, 55), (56, 58, 59, 57), (58, 60, 61, 59), (45, 86, 85, 43), (62, 0, 1, 63), (60, 62, 63, 61), (7, 67, 66, 5), (21, 74, 73, 19), (59, 93, 92, 57), (35, 81, 80, 33), (11, 69, 68, 9), (49, 88, 87, 47), (25, 76, 75, 23), (63, 95, 94, 61), (39, 83, 82, 37), (15, 71, 70, 13), (53, 90, 89, 51), (29, 78, 77, 27), (5, 66, 65, 3), (43, 85, 84, 41), (19, 73, 72, 17), (57, 92, 91, 55), (33, 80, 79, 31), (9, 68, 67, 7), (47, 87, 86, 45), (3, 65, 64, 1), (23, 75, 74, 21), (61, 94, 93, 59), (37, 82, 81, 35), (13, 70, 69, 11), (51, 89, 88, 49), (27, 77, 76, 25), (1, 64, 95, 63), (41, 84, 83, 39), (17, 72, 71, 15), (55, 91, 90, 53), (31, 79, 78, 29), (75, 107, 106, 74), (70, 102, 101, 69), (65, 97, 96, 64), (64, 96, 127, 95), (91, 123, 122, 90), (86, 118, 117, 85), (81, 113, 112, 80), (76, 108, 107, 75), (71, 103, 102, 70), (66, 98, 97, 65), (92, 124, 123, 91), (87, 119, 118, 86), (82, 114, 113, 81), (77, 109, 108, 76), (72, 104, 103, 71), (67, 99, 98, 66), (93, 125, 124, 92), (88, 120, 119, 87), (83, 115, 114, 82), (78, 110, 109, 77), (73, 105, 104, 72), (68, 100, 99, 67), (94, 126, 125, 93), (89, 121, 120, 88), (84, 116, 115, 83), (79, 111, 110, 78), (74, 106, 105, 73), (69, 101, 100, 68), (95, 127, 126, 94), (90, 122, 121, 89), (85, 117, 116, 84), (80, 112, 111, 79), (128, 129, 131, 130), (130, 131, 133, 132), (132, 133, 135, 134), (134, 135, 137, 136), (136, 137, 139, 138), (138, 139, 141, 140), (140, 141, 143, 142), (142, 143, 145, 144), (144, 145, 147, 146), (146, 147, 149, 148), (148, 149, 151, 150), (150, 151, 153, 152), (152, 153, 155, 154), (154, 155, 157, 156), (156, 157, 159, 158), (158, 159, 161, 160), (160, 161, 163, 162), (162, 163, 165, 164), (164, 165, 167, 166), (166, 167, 169, 168), (168, 169, 171, 170), (170, 171, 173, 172), (172, 173, 175, 174), (174, 175, 177, 176), (176, 177, 179, 178), (178, 179, 181, 180), (180, 181, 183, 182), (182, 183, 185, 184), (184, 185, 187, 186), (186, 187, 189, 188), (173, 171, 213, 214), (190, 191, 129, 128), (188, 189, 191, 190), (135, 133, 194, 195), (149, 147, 201, 202), (187, 185, 220, 221), (163, 161, 208, 209), (139, 137, 196, 197), (177, 175, 215, 216), (153, 151, 203, 204), (191, 189, 222, 223), (167, 165, 210, 211), (143, 141, 198, 199), (181, 179, 217, 218), (157, 155, 205, 206), (133, 131, 193, 194), (171, 169, 212, 213), (147, 145, 200, 201), (185, 183, 219, 220), (161, 159, 207, 208), (137, 135, 195, 196), (175, 173, 214, 215), (131, 129, 192, 193), (151, 149, 202, 203), (189, 187, 221, 222), (165, 163, 209, 210), (141, 139, 197, 198), (179, 177, 216, 217), (155, 153, 204, 205), (129, 191, 223, 192), (169, 167, 211, 212), (145, 143, 199, 200), (183, 181, 218, 219), (159, 157, 206, 207), (203, 202, 234, 235), (198, 197, 229, 230), (193, 192, 224, 225), (192, 223, 255, 224), (219, 218, 250, 251), (214, 213, 245, 246), (209, 208, 240, 241), (204, 203, 235, 236), (199, 198, 230, 231), (194, 193, 225, 226), (220, 219, 251, 252), (215, 214, 246, 247), (210, 209, 241, 242), (205, 204, 236, 237), (200, 199, 231, 232), (195, 194, 226, 227), (221, 220, 252, 253), (216, 215, 247, 248), (211, 210, 242, 243), (206, 205, 237, 238), (201, 200, 232, 233), (196, 195, 227, 228), (222, 221, 253, 254), (217, 216, 248, 249), (212, 211, 243, 244), (207, 206, 238, 239), (202, 201, 233, 234), (197, 196, 228, 229), (223, 222, 254, 255), (218, 217, 249, 250), (213, 212, 244, 245), (208, 207, 239, 240), (256, 257, 259, 258), (258, 259, 261, 260), (260, 261, 263, 262), (262, 263, 265, 264), (264, 265, 267, 266), (266, 267, 269, 268), (268, 269, 271, 270), (270, 271, 273, 272), (272, 273, 275, 274), (274, 275, 277, 276), (276, 277, 279, 278), (278, 279, 281, 280), (280, 281, 283, 282), (282, 283, 285, 284), (284, 285, 287, 286), (286, 287, 289, 288), (288, 289, 291, 290), (290, 291, 293, 292), (292, 293, 295, 294), (294, 295, 297, 296), (296, 297, 299, 298), (298, 299, 301, 300), (300, 301, 303, 302), (302, 303, 305, 304), (304, 305, 307, 306), (306, 307, 309, 308), (308, 309, 311, 310), (310, 311, 313, 312), (312, 313, 315, 314), (314, 315, 317, 316), (301, 299, 341, 342), (318, 319, 257, 256), (316, 317, 319, 318), (263, 261, 322, 323), (277, 275, 329, 330), (315, 313, 348, 349), (291, 289, 336, 337), (267, 265, 324, 325), (305, 303, 343, 344), (281, 279, 331, 332), (319, 317, 350, 351), (295, 293, 338, 339), (271, 269, 326, 327), (309, 307, 345, 346), (285, 283, 333, 334), (261, 259, 321, 322), (299, 297, 340, 341), (275, 273, 328, 329), (313, 311, 347, 348), (289, 287, 335, 336), (265, 263, 323, 324), (303, 301, 342, 343), (259, 257, 320, 321), (279, 277, 330, 331), (317, 315, 349, 350), (293, 291, 337, 338), (269, 267, 325, 326), (307, 305, 344, 345), (283, 281, 332, 333), (257, 319, 351, 320), (297, 295, 339, 340), (273, 271, 327, 328), (311, 309, 346, 347), (287, 285, 334, 335), (331, 330, 362, 363), (326, 325, 357, 358), (321, 320, 352, 353), (320, 351, 383, 352), (347, 346, 378, 379), (342, 341, 373, 374), (337, 336, 368, 369), (332, 331, 363, 364), (327, 326, 358, 359), (322, 321, 353, 354), (348, 347, 379, 380), (343, 342, 374, 375), (338, 337, 369, 370), (333, 332, 364, 365), (328, 327, 359, 360), (323, 322, 354, 355), (349, 348, 380, 381), (344, 343, 375, 376), (339, 338, 370, 371), (334, 333, 365, 366), (329, 328, 360, 361), (324, 323, 355, 356), (350, 349, 381, 382), (345, 344, 376, 377), (340, 339, 371, 372), (335, 334, 366, 367), (330, 329, 361, 362), (325, 324, 356, 357), (351, 350, 382, 383), (346, 345, 377, 378), (341, 340, 372, 373), (336, 335, 367, 368), (384, 386, 387, 385), (386, 388, 389, 387), (388, 390, 391, 389), (390, 392, 393, 391), (392, 394, 395, 393), (394, 396, 397, 395), (396, 398, 399, 397), (398, 400, 401, 399), (400, 402, 403, 401), (402, 404, 405, 403), (404, 406, 407, 405), (406, 408, 409, 407), (408, 410, 411, 409), (410, 412, 413, 411), (412, 414, 415, 413), (414, 416, 417, 415), (416, 418, 419, 417), (418, 420, 421, 419), (420, 422, 423, 421), (422, 424, 425, 423), (424, 426, 427, 425), (426, 428, 429, 427), (428, 430, 431, 429), (430, 432, 433, 431), (432, 434, 435, 433), (434, 436, 437, 435), (436, 438, 439, 437), (438, 440, 441, 439), (440, 442, 443, 441), (442, 444, 445, 443), (429, 470, 469, 427), (446, 384, 385, 447), (444, 446, 447, 445), (391, 451, 450, 389), (405, 458, 457, 403), (443, 477, 476, 441), (419, 465, 464, 417), (395, 453, 452, 393), (433, 472, 471, 431), (409, 460, 459, 407), (447, 479, 478, 445), (423, 467, 466, 421), (399, 455, 454, 397), (437, 474, 473, 435), (413, 462, 461, 411), (389, 450, 449, 387), (427, 469, 468, 425), (403, 457, 456, 401), (441, 476, 475, 439), (417, 464, 463, 415), (393, 452, 451, 391), (431, 471, 470, 429), (387, 449, 448, 385), (407, 459, 458, 405), (445, 478, 477, 443), (421, 466, 465, 419), (397, 454, 453, 395), (435, 473, 472, 433), (411, 461, 460, 409), (385, 448, 479, 447), (425, 468, 467, 423), (401, 456, 455, 399), (439, 475, 474, 437), (415, 463, 462, 413), (459, 491, 490, 458), (454, 486, 485, 453), (449, 481, 480, 448), (448, 480, 511, 479), (475, 507, 506, 474), (470, 502, 501, 469), (465, 497, 496, 464), (460, 492, 491, 459), (455, 487, 486, 454), (450, 482, 481, 449), (476, 508, 507, 475), (471, 503, 502, 470), (466, 498, 497, 465), (461, 493, 492, 460), (456, 488, 487, 455), (451, 483, 482, 450), (477, 509, 508, 476), (472, 504, 503, 471), (467, 499, 498, 466), (462, 494, 493, 461), (457, 489, 488, 456), (452, 484, 483, 451), (478, 510, 509, 477), (473, 505, 504, 472), (468, 500, 499, 467), (463, 495, 494, 462), (458, 490, 489, 457), (453, 485, 484, 452), (479, 511, 510, 478), (474, 506, 505, 473), (469, 501, 500, 468), (464, 496, 495, 463)])
me_cylinder_003.materials.append(mat_gold)
me_cylinder_003.use_remesh_preserve_volume = False
me_cylinder_003.use_remesh_preserve_attributes = False
me_cylinder_003.use_mirror_vertex_groups = False
me_cylinder_003.update()
me_circle_007 = bpy.data.meshes.new('Circle.007')
me_circle_007.from_pydata([(4.768e-07, 1.0, -1.538), (-1.0, 1.947e-07, -1.538), (5.643e-07, -1.0, -1.538), (1.0, 2.503e-07, -1.538), (4.768e-07, 1.0, 1.462), (-1.0, 1.947e-07, 1.462), (5.643e-07, -1.0, 1.462), (1.0, 2.503e-07, 1.462)], [], [(3, 0, 4, 7), (2, 3, 7, 6), (1, 2, 6, 5), (0, 1, 5, 4), (1, 0, 3, 2), (5, 6, 7, 4)])
me_circle_007.use_remesh_preserve_volume = False
me_circle_007.use_remesh_preserve_attributes = False
me_circle_007.use_mirror_vertex_groups = False
me_circle_007.update()
me_circle_006 = bpy.data.meshes.new('Circle.006')
me_circle_006.from_pydata([(9.537e-07, 0.7211, 0.6436), (-0.866, -0.7789, 0.6436), (0.866, -0.7789, 0.6436), (9.537e-07, 0.7211, -0.7294), (-0.866, -0.7789, -0.7294), (0.866, -0.7789, -0.7294)], [], [(1, 2, 0), (4, 3, 5), (2, 5, 3, 0), (1, 4, 5, 2), (0, 3, 4, 1)])
me_circle_006.use_remesh_preserve_volume = False
me_circle_006.use_remesh_preserve_attributes = False
me_circle_006.use_mirror_vertex_groups = False
me_circle_006.update()
me_circle_002 = bpy.data.meshes.new('Circle.002')
me_circle_002.from_pydata([(0.0, 1.0, 0.0), (-0.866, 0.5, 0.0), (-0.866, -0.5, 0.0), (8.742e-08, -1.0, 0.0), (0.866, -0.5, 0.0), (0.866, 0.5, 0.0), (0.0, 1.0, -0.6), (-0.866, 0.5, -0.6), (-0.866, -0.5, -0.6), (8.742e-08, -1.0, -0.6), (0.866, -0.5, -0.6), (0.866, 0.5, -0.6)], [], [(5, 11, 6, 0), (4, 10, 11, 5), (3, 9, 10, 4), (2, 8, 9, 3), (1, 7, 8, 2), (0, 6, 7, 1), (7, 6, 11, 10, 9, 8), (1, 2, 3, 4, 5, 0)])
me_circle_002.use_remesh_preserve_volume = False
me_circle_002.use_remesh_preserve_attributes = False
me_circle_002.use_mirror_vertex_groups = False
me_circle_002.update()
me_cube_013 = bpy.data.meshes.new('Cube.013')
me_cube_013.from_pydata([(-1.0, -1.0, -1.0), (-1.0, 1.0, -1.0), (1.0, 1.0, -1.0), (1.0, -1.0, -1.0), (-1.0, -1.0, 1.0), (-1.0, 1.0, 1.0), (1.0, 1.0, 1.0), (1.0, -1.0, 1.0)], [], [(4, 5, 1, 0), (5, 6, 2, 1), (6, 7, 3, 2), (7, 4, 0, 3), (0, 1, 2, 3), (7, 6, 5, 4)])
me_cube_013.use_remesh_preserve_volume = False
me_cube_013.use_remesh_preserve_attributes = False
me_cube_013.use_mirror_vertex_groups = False
me_cube_013.update()

# ---- curves / text
cu_path_out_nurbs = bpy.data.curves.new('Path.Out.Nurbs', 'CURVE')
cu_path_out_nurbs.dimensions = '3D'
_sp = cu_path_out_nurbs.splines.new('NURBS'); _sp.points.add(4)
_sp.points.foreach_set('co', [-6.892e-19, -0.1864, 0.8179, 1.0, 0.0, 0.315, 0.811, 1.0, -0.01004, 0.9225, 7.199e-08, 1.0, 3.769, 0.9225, -2.272e-07, 1.0, 3.768, 2.462, -2.531e-07, 1.0])
_sp.order_u = 2
_sp.order_v = 0
_sp.use_endpoint_u = True
cu_path_out_nurbs.use_path = True
cu_path_out_nurbs.use_path_clamp = True
cu_path_out_nurbs.bevel_resolution = 0
cu_path_out_nurbs.fill_mode = 'HALF'
cu_path_generator_nurbs = bpy.data.curves.new('Path.Generator.Nurbs', 'CURVE')
cu_path_generator_nurbs.dimensions = '3D'
_sp = cu_path_generator_nurbs.splines.new('NURBS'); _sp.points.add(2)
_sp.points.foreach_set('co', [0.0, -1.639e-07, 1.438e-09, 1.0, -3.958, 0.005502, 1.726e-09, 1.0, -3.959, 0.9467, -3.451e-08, 1.0])
_sp.order_u = 2
_sp.order_v = 0
_sp.use_endpoint_u = True
cu_path_generator_nurbs.use_path = True
cu_path_generator_nurbs.use_path_clamp = True
cu_path_generator_nurbs.bevel_resolution = 0
cu_path_generator_nurbs.fill_mode = 'HALF'
cu_path_in_nurbs = bpy.data.curves.new('Path.In.Nurbs', 'CURVE')
cu_path_in_nurbs.dimensions = '3D'
_sp = cu_path_in_nurbs.splines.new('NURBS'); _sp.points.add(4)
_sp.points.foreach_set('co', [0.0, 2.384e-07, 0.0, 1.0, -0.03079, 0.7438, 0.0, 1.0, -1.659, 0.7438, 0.0, 1.0, -1.66, 1.415, 0.0, 1.0, -1.643, 2.069, 0.8179, 1.0])
_sp.order_u = 2
_sp.order_v = 0
_sp.use_endpoint_u = True
cu_path_in_nurbs.use_path = True
cu_path_in_nurbs.use_path_clamp = True
cu_path_in_nurbs.bevel_resolution = 0
cu_path_in_nurbs.resolution_u = 3
cu_path_in_nurbs.fill_mode = 'HALF'

# ---- objects
ob_circle_002 = bpy.data.objects.new('Circle.002', me_circle_008)
ob_point_002 = bpy.data.objects.new('Point.002', light_point_002)
ob_point_001 = bpy.data.objects.new('Point.001', light_point_001)
ob_cube_006 = bpy.data.objects.new('Cube.006', me_cube_021)
ob_cube_007 = bpy.data.objects.new('Cube.007', me_cube_020)
ob_cube_005 = bpy.data.objects.new('Cube.005', me_cube_018)
ob_cube_002 = bpy.data.objects.new('Cube.002', me_cube_017)
ob_hexa_filter_sub_001 = bpy.data.objects.new('Hexa.Filter.Sub.001', me_circle_005)
ob_triangle_filter_gate = bpy.data.objects.new('Triangle.Filter.Gate', me_circle_004)
ob_square_filter_gate = bpy.data.objects.new('Square.Filter.Gate', me_circle_003)
ob_cube_001 = bpy.data.objects.new('Cube.001', me_cube_011)
ob_circle_001 = bpy.data.objects.new('Circle.001', me_circle_001)
ob_circle = bpy.data.objects.new('Circle', me_circle)
ob_handle_out = bpy.data.objects.new('Handle.Out', me_handle_out)
ob_handle_chip_out = bpy.data.objects.new('Handle.Chip.Out', me_handle_chip_out)
ob_handle_generator = bpy.data.objects.new('Handle.Generator', me_handle_generator)
ob_handle_in = bpy.data.objects.new('Handle.In', me_handle_in)
ob_point = bpy.data.objects.new('Point', light_point)
ob_camera = bpy.data.objects.new('Camera', cam_camera)
ob_path_out_object = bpy.data.objects.new('Path.Out.Object', cu_path_out_nurbs)
ob_path_generator_object = bpy.data.objects.new('Path.Generator.Object', cu_path_generator_nurbs)
ob_path_in_object = bpy.data.objects.new('Path.In.Object', cu_path_in_nurbs)
ob_cube_010 = bpy.data.objects.new('Cube.010', me_cube_019)
ob_cube_004 = bpy.data.objects.new('Cube.004', me_cube_014)
ob_switch = bpy.data.objects.new('Switch', me_sphere)
ob_cylinder_004 = bpy.data.objects.new('Cylinder.004', me_cylinder_007)
ob_cube_013 = bpy.data.objects.new('Cube.013', me_cube_015)
ob_cube_009 = bpy.data.objects.new('Cube.009', me_cube_010)
ob_button = bpy.data.objects.new('Button', me_cylinder_002)
ob_cylinder = bpy.data.objects.new('Cylinder', me_cylinder_001)
ob_board = bpy.data.objects.new('Board', me_cube_005)
ob_cube_008 = bpy.data.objects.new('Cube.008', me_cube_009)
ob_cube_003 = bpy.data.objects.new('Cube.003', me_cube_004)
ob_cube = bpy.data.objects.new('Cube', me_cube)
ob_through_holes = bpy.data.objects.new('Through-holes', me_cylinder_003)
ob_square_filter_sub = bpy.data.objects.new('Square.Filter.Sub', me_circle_007)
ob_triangle_filter_sub = bpy.data.objects.new('Triangle.Filter.Sub', me_circle_006)
ob_hexa_filter_sub = bpy.data.objects.new('Hexa.Filter.Sub', me_circle_002)
ob_gate_sub1 = bpy.data.objects.new('Gate.Sub1', me_cube_013)

# ---- transforms, parenting, visibility, modifiers, constraints
ob_circle_002.location = (-3.006, -2.494, 1.449)
ob_circle_002.lineart.crease_threshold = 0.0
ob_point_002.location = (-8.457, -5.334, 4.264)
ob_point_002.lineart.crease_threshold = 0.0
ob_point_001.location = (-0.6843, 7.721, 7.187)
ob_point_001.lineart.crease_threshold = 0.0
ob_cube_006.location = (-5.163, -0.4958, 0.1523)
ob_cube_006.rotation_euler = (0.0, -0.0, 0.003798)
ob_cube_006.scale = (0.1941, 0.1941, 0.05824)
ob_cube_006.lineart.crease_threshold = 0.0
ob_cube_007.location = (0.6462, -1.116, 0.3608)
ob_cube_007.scale = (0.04079, 0.2196, 0.249)
ob_cube_007.lock_rotations_4d = False
ob_cube_007.empty_display_type = 'ARROWS'
ob_cube_007.lineart.crease_threshold = 0.0
ob_cube_005.location = (-2.078, -2.875, 0.4658)
ob_cube_005.scale = (0.1941, 0.1941, 0.05824)
ob_cube_005.lineart.crease_threshold = 0.0
ob_cube_002.location = (-5.311, -5.564, 0.2256)
ob_cube_002.scale = (0.1941, 0.1941, 0.05824)
ob_cube_002.lineart.crease_threshold = 0.0
ob_hexa_filter_sub_001.location = (-3.002, -3.687, 1.15)
ob_hexa_filter_sub_001.rotation_euler = (1.571, -0.0, 0.0)
ob_hexa_filter_sub_001.scale = (0.1974, 0.1974, 0.3954)
ob_hexa_filter_sub_001.lineart.crease_threshold = 0.0
ob_triangle_filter_gate.location = (-2.111, -1.974, 1.142)
ob_triangle_filter_gate.rotation_euler = (1.571, -0.0, 2.094)
ob_triangle_filter_gate.scale = (0.1956, 0.1956, 0.5207)
ob_triangle_filter_gate.lineart.crease_threshold = 0.0
ob_square_filter_gate.location = (-3.911, -1.978, 1.128)
ob_square_filter_gate.rotation_euler = (1.571, 0.7854, -2.094)
ob_square_filter_gate.scale = (0.2433, 0.2433, 0.1943)
ob_square_filter_gate.lineart.crease_threshold = 0.0
ob_cube_001.location = (-1.966, -2.443, 0.4885)
ob_cube_001.rotation_euler = (0.0, -0.0, -1.571)
ob_cube_001.scale = (0.04079, 0.2196, 0.249)
ob_cube_001.lock_rotations_4d = False
ob_cube_001.empty_display_type = 'ARROWS'
ob_cube_001.lineart.crease_threshold = 0.0
ob_circle_001.location = (-3.006, -2.494, 0.4135)
ob_circle_001.scale = (1.0, 1.0, 1.41)
ob_circle_001.lineart.crease_threshold = 0.0
_m = ob_circle_001.modifiers.new('Boolean', 'BOOLEAN')
_m.object = ob_gate_sub1
_m.solver = 'FAST'
ob_circle.location = (-3.006, -2.494, 1.125)
ob_circle.scale = (1.0, 1.0, 1.252)
ob_circle.lineart.crease_threshold = 0.0
_m = ob_circle.modifiers.new('Boolean', 'BOOLEAN')
_m.object = ob_hexa_filter_sub
_m.solver = 'FAST'
_m = ob_circle.modifiers.new('Boolean.001', 'BOOLEAN')
_m.object = ob_triangle_filter_sub
_m.solver = 'FAST'
_m = ob_circle.modifiers.new('Boolean.002', 'BOOLEAN')
_m.object = ob_square_filter_sub
_m.solver = 'FAST'
ob_handle_out.location = (-0.8642, 3.364, 0.2728)
ob_handle_out.scale = (0.02, 0.02, 0.02)
ob_handle_out.lineart.crease_threshold = 0.0
ob_handle_chip_out.location = (0.7602, 1.621, 0.2728)
ob_handle_chip_out.scale = (0.02, 0.02, 0.02)
ob_handle_chip_out.lineart.crease_threshold = 0.0
ob_handle_generator.location = (1.439, -4.25, 0.2728)
ob_handle_generator.scale = (0.02, 0.02, 0.02)
ob_handle_generator.lineart.crease_threshold = 0.0
ob_handle_in.location = (-1.352, -5.798, 0.2728)
ob_handle_in.scale = (0.02, 0.02, 0.02)
ob_handle_in.lineart.crease_threshold = 0.0
ob_point.location = (4.498, -5.632, 5.626)
ob_point.lineart.crease_threshold = 0.0
ob_camera.location = (7.482, -1.191, 14.33)
ob_camera.rotation_euler = (0.5026, 0.04931, 1.648)
ob_camera.lineart.crease_threshold = 0.0
ob_path_out_object.location = (-2.995, -3.543, 0.2728)
ob_path_out_object.lineart.crease_threshold = 0.0
ob_path_generator_object.location = (6.062, -1.886, 0.2728)
ob_path_generator_object.lineart.crease_threshold = 0.0
ob_path_in_object.location = (-1.352, -5.798, 0.2728)
ob_path_in_object.lineart.crease_threshold = 0.0
ob_cube_010.location = (-9.163, -1.496, 0.1523)
ob_cube_010.rotation_euler = (0.0, -0.0, 0.003798)
ob_cube_010.scale = (0.1941, 0.1941, 0.05824)
ob_cube_010.lineart.crease_threshold = 0.0
ob_cube_004.location = (-1.382, -5.779, 0.09623)
ob_cube_004.scale = (0.3194, 0.3194, 0.1166)
ob_cube_004.lineart.crease_threshold = 0.0
ob_switch.location = (-3.052, 0.7971, 0.4693)
ob_switch.rotation_euler = (0.4532, -0.0, 0.0)
ob_switch.scale = (0.2797, 0.2797, 0.2797)
ob_switch.lineart.crease_threshold = 0.0
ob_cylinder_004.location = (-3.052, 0.7971, 0.4319)
ob_cylinder_004.scale = (0.4027, 0.4027, 0.1825)
ob_cylinder_004.lineart.crease_threshold = 0.0
_m = ob_cylinder_004.modifiers.new('Boolean', 'BOOLEAN')
_m.solver = 'FAST'
ob_cube_013.location = (-2.111, 0.7913, 0.03641)
ob_cube_013.rotation_euler = (0.0, 0.0, -1.571)
ob_cube_013.scale = (0.0722, 0.2166, 0.05824)
ob_cube_013.lineart.crease_threshold = 0.0
ob_cube_009.location = (-0.8538, 3.387, 0.09623)
ob_cube_009.scale = (0.3466, 0.3466, 0.1215)
ob_cube_009.lineart.crease_threshold = 0.0
ob_button.location = (0.8506, -4.017, 0.8677)
ob_button.scale = (0.7, 0.7, 0.7)
ob_button.lineart.crease_threshold = 0.0
ob_cylinder.location = (0.8506, -4.017, 0.6458)
ob_cylinder.scale = (1.0, 1.0, 0.5)
ob_cylinder.lineart.crease_threshold = 0.0
ob_board.location = (-0.882, -2.184, 0.002773)
ob_board.scale = (3.378, 3.919, 0.03365)
ob_board.lineart.crease_threshold = 0.0
ob_cube_008.location = (-3.168, 1.819, 0.03641)
ob_cube_008.scale = (0.1941, 0.1941, 0.05824)
ob_cube_008.lineart.crease_threshold = 0.0
ob_cube_003.location = (0.6462, 1.644, 0.3608)
ob_cube_003.scale = (0.04079, 0.2196, 0.249)
ob_cube_003.lock_rotations_4d = False
ob_cube_003.empty_display_type = 'ARROWS'
ob_cube_003.lineart.crease_threshold = 0.0
ob_cube.location = (0.7857, 0.2462, 0.538)
ob_cube.scale = (1.0, 1.0, 0.5)
ob_cube.lock_rotations_4d = False
ob_cube.empty_display_type = 'ARROWS'
ob_cube.lineart.crease_threshold = 0.0
ob_through_holes.location = (2.61, 1.022, 0.2898)
ob_through_holes.scale = (0.362, 0.362, 0.362)
ob_through_holes.lineart.crease_threshold = 0.0
ob_square_filter_sub.location = (-3.911, -1.978, 1.128)
ob_square_filter_sub.rotation_euler = (1.571, 0.7854, -2.094)
ob_square_filter_sub.scale = (0.2738, 0.2738, 0.2187)
ob_square_filter_sub.lineart.crease_threshold = 0.0
ob_triangle_filter_sub.location = (-2.111, -1.974, 1.142)
ob_triangle_filter_sub.rotation_euler = (1.571, -0.0, 2.094)
ob_triangle_filter_sub.scale = (0.2279, 0.2279, 0.6067)
ob_triangle_filter_sub.lineart.crease_threshold = 0.0
ob_hexa_filter_sub.location = (-3.005, -3.776, 1.148)
ob_hexa_filter_sub.rotation_euler = (1.571, -0.0, 0.0)
ob_hexa_filter_sub.scale = (0.2193, 0.2193, 0.8734)
ob_hexa_filter_sub.lineart.crease_threshold = 0.0
ob_gate_sub1.location = (-1.961, -2.593, 0.3844)
ob_gate_sub1.scale = (0.2581, 0.2581, 0.2842)
ob_gate_sub1.lineart.crease_threshold = 0.0

# ---- collection membership
col_collection_1.objects.link(ob_circle_002)
col_collection_1.objects.link(ob_point_002)
col_collection_1.objects.link(ob_point_001)
col_collection_1.objects.link(ob_cube_006)
col_collection_1.objects.link(ob_cube_007)
col_collection_1.objects.link(ob_cube_005)
col_collection_1.objects.link(ob_cube_002)
col_collection_1.objects.link(ob_hexa_filter_sub_001)
col_collection_1.objects.link(ob_triangle_filter_gate)
col_collection_1.objects.link(ob_square_filter_gate)
col_collection_1.objects.link(ob_cube_001)
col_collection_1.objects.link(ob_circle_001)
col_collection_1.objects.link(ob_circle)
col_collection_1.objects.link(ob_handle_out)
col_collection_1.objects.link(ob_handle_chip_out)
col_collection_1.objects.link(ob_handle_generator)
col_collection_1.objects.link(ob_handle_in)
col_collection_1.objects.link(ob_point)
col_collection_1.objects.link(ob_camera)
col_collection_1.objects.link(ob_path_out_object)
col_collection_1.objects.link(ob_path_generator_object)
col_collection_1.objects.link(ob_path_in_object)
col_collection_1.objects.link(ob_cube_010)
col_collection_1.objects.link(ob_cube_004)
col_collection_1.objects.link(ob_switch)
col_collection_1.objects.link(ob_cylinder_004)
col_collection_1.objects.link(ob_cube_013)
col_collection_1.objects.link(ob_cube_009)
col_collection_1.objects.link(ob_button)
col_collection_1.objects.link(ob_cylinder)
col_collection_1.objects.link(ob_board)
col_collection_1.objects.link(ob_cube_008)
col_collection_1.objects.link(ob_cube_003)
col_collection_1.objects.link(ob_cube)
col_collection_1.objects.link(ob_through_holes)
col_collection_2.objects.link(ob_square_filter_sub)
col_collection_2.objects.link(ob_triangle_filter_sub)
col_collection_2.objects.link(ob_hexa_filter_sub)
col_collection_2.objects.link(ob_gate_sub1)

# ---- scene / render settings (as saved in the file)
scene.camera = ob_camera
scene.frame_start = 1; scene.frame_end = 250; scene.frame_set(0)
scene.render.engine = 'BLENDER_EEVEE_NEXT'
scene.render.resolution_percentage = 50
scene.render.dither_intensity = 0.0
scene.cycles.use_denoising = False
scene.cycles.samples = 10
scene.cycles.sampling_pattern = 'TABULATED_SOBOL'
scene.cycles.light_sampling_threshold = 0.0
scene.cycles.use_adaptive_sampling = False
scene.cycles.use_light_tree = False
scene.cycles.blur_glossy = 0.0
scene.cycles.volume_bounces = 1
scene.cycles.pixel_filter_type = 'GAUSSIAN'
scene.cycles.sample_clamp_indirect = 0.0
scene.view_settings.view_transform = 'Standard'
bpy.context.view_layer.update()
